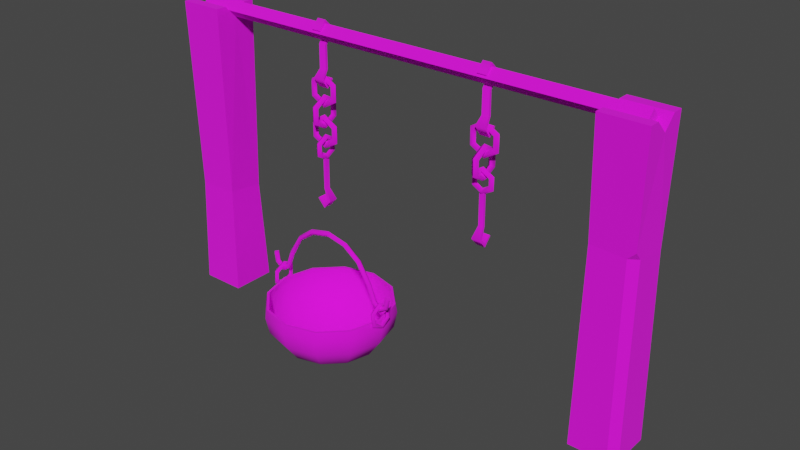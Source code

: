 # Source: prop-cooking-spit.blend  (saved by Blender 2.93.21; exported with 4.5.12 LTS)
import bpy
from mathutils import Matrix  # noqa: F401  (used for matrix-valued properties, if any)

bpy.ops.wm.read_factory_settings(use_empty=True)
scene = bpy.context.scene
scene.name = 'Scene'

# ---- collections
col_collection = bpy.data.collections.new('Collection'); scene.collection.children.link(col_collection)

# ---- images (referenced by path relative to the original .blend; pixels are not part of the script)
import os
ASSET_DIR = os.environ.get("B2B_ASSET_DIR", "")  # directory of the original .blend (textures are referenced by path, not embedded)
HERE = os.path.dirname(os.path.abspath(__file__))  # packed textures are extracted next to this script under _unpacked/

def load_image(name, relpath, width, height, colorspace="sRGB"):
    """Load a texture the original file referenced (path relative to the .blend, or extracted next to this script)."""
    p = next((c for c in (os.path.join(HERE, relpath), os.path.join(ASSET_DIR, relpath)) if relpath and os.path.exists(c)), "")
    if p:
        img = bpy.data.images.load(p, check_existing=True)
        img.name = name
    else:  # same state as the original file: an image datablock whose file is absent (Cycles renders it pink)
        img = bpy.data.images.new(name, width, height)
        img.source = "FILE"
        img.filepath = "//" + (relpath or name)
    img.colorspace_settings.name = colorspace
    return img
img_wood_old_png = load_image('wood-old.png', 'wood-old.png', 1024, 1024, 'sRGB')
img_metal_png = load_image('metal.png', 'metal.png', 1024, 1024, 'sRGB')

# ---- materials (node trees are filled in below, after node groups)
mat_wood = bpy.data.materials.new('wood')
mat_wood.alpha_threshold = 0.0
mat_wood.use_backface_culling = True
mat_wood.line_color = (0.0, 0.0, 0.0, 1.0)
mat_metal = bpy.data.materials.new('metal')
mat_metal.use_backface_culling = True

# ---- material node trees
mat_wood.use_nodes = True; mat_wood.node_tree.nodes.clear()
_N = mat_wood.node_tree.nodes; _L = mat_wood.node_tree.links
n0 = _N.new('ShaderNodeOutputMaterial'); n0.name = 'Material Output'; n0.location = (300, 300)
n1 = _N.new('ShaderNodeBsdfPrincipled'); n1.name = 'Principled BSDF'; n1.location = (10, 300)
n1.distribution = 'GGX'
n1.subsurface_method = 'BURLEY'
n1.inputs[2].default_value = 1.0
n1.inputs[3].default_value = 1.45
n1.inputs[27].default_value = (0.0, 0.0, 0.0, 1.0)
n1.inputs[28].default_value = 1.0
n2 = _N.new('ShaderNodeTexImage'); n2.name = 'Image Texture'; n2.location = (-280, 280)
n2.image = img_wood_old_png
_L.new(n1.outputs[0], n0.inputs[0])
_L.new(n2.outputs[0], n1.inputs[0])
n0.is_active_output = True
mat_metal.use_nodes = True; mat_metal.node_tree.nodes.clear()
_N = mat_metal.node_tree.nodes; _L = mat_metal.node_tree.links
n0 = _N.new('ShaderNodeBsdfPrincipled'); n0.name = 'Principled BSDF'; n0.location = (10, 300)
n0.distribution = 'GGX'
n0.subsurface_method = 'BURLEY'
n0.inputs[2].default_value = 1.0
n0.inputs[3].default_value = 1.45
n0.inputs[27].default_value = (0.0, 0.0, 0.0, 1.0)
n0.inputs[28].default_value = 1.0
n1 = _N.new('ShaderNodeOutputMaterial'); n1.name = 'Material Output'; n1.location = (300, 300)
n2 = _N.new('ShaderNodeTexImage'); n2.name = 'Image Texture'; n2.location = (-280, 280)
n2.image = img_metal_png
_L.new(n0.outputs[0], n1.inputs[0])
_L.new(n2.outputs[0], n0.inputs[0])
n1.is_active_output = True

# ---- world
world_world = bpy.data.worlds.new('World'); scene.world = world_world
world_world.use_nodes = True; world_world.node_tree.nodes.clear()
_N = world_world.node_tree.nodes; _L = world_world.node_tree.links
n0 = _N.new('ShaderNodeOutputWorld'); n0.name = 'World Output'; n0.location = (300, 300)
n1 = _N.new('ShaderNodeBackground'); n1.name = 'Background'; n1.location = (10, 300)
n1.inputs[0].default_value = (0.05088, 0.05088, 0.05088, 1.0)
_L.new(n1.outputs[0], n0.inputs[0])
n0.is_active_output = True
world_world.color = (0.05088, 0.05088, 0.05088)
world_world.use_sun_shadow = False
world_world.sun_shadow_jitter_overblur = 0.0

# ---- meshes
me_prop_cooking_spit = bpy.data.meshes.new('prop-cooking-spit')
me_prop_cooking_spit.from_pydata([(1.1, 0.1, 1.333), (1.101, 0.07082, 0.823), (1.1, -0.1, 1.333), (0.9, 0.1, 1.333), (-0.9216, 0.08943, 0.4645), (0.9, -0.1, 1.333), (0.8992, -0.07082, 0.8386), (0.9112, 0.08692, 0.8222), (-0.9, 0.1, 1.333), (1.1, 0.05345, 1.333), (1.1, -0.05345, 1.333), (1.1, 0.0, 1.28), (0.9, -0.05345, 1.333), (0.9, 0.05345, 1.333), (0.9, 0.0, 1.28), (-0.9, -0.1, 1.333), (-0.913, -0.08085, 0.4885), (-1.1, -0.1, 1.333), (-1.085, -0.08943, 0.4891), (-1.094, 0.08085, 0.4651), (-0.9, 0.05345, 1.333), (-0.9, -0.05345, 1.333), (-0.9, 0.0, 1.28), (-1.1, -0.05345, 1.333), (-1.1, 0.0, 1.28), (-1.054, 0.0, 1.28), (-1.054, -0.03536, 1.315), (-1.054, 0.03536, 1.315), (-1.054, 0.0, 1.351), (1.054, 0.0, 1.28), (1.054, -0.03536, 1.315), (1.054, 0.03536, 1.315), (1.054, 0.0, 1.351), (1.1, 0.1, 0.0), (-0.9, 0.1, 0.0), (0.9, -0.1, 0.0), (0.9, 0.1, 0.0), (-0.9, -0.1, 0.0), (-1.1, -0.1, 0.0), (-1.1, 0.1, 0.0), (0.4, 2.31e-09, 0.9606), (0.4495, 0.0, 0.932), (0.4495, -3.725e-09, 0.8749), (0.4, -6.308e-09, 0.8463), (0.3505, -7.451e-09, 0.8749), (0.3505, -7.451e-09, 0.932), (0.4, -1.617e-10, 0.9332), (0.4258, 0.0, 0.9183), (0.4258, -1.863e-09, 0.8886), (0.4, -4.958e-09, 0.8737), (0.3742, -7.451e-09, 0.8886), (0.3742, -3.725e-09, 0.9183), (0.4, -0.01398, 0.948), (0.4386, -0.01398, 0.9257), (0.4386, -0.01398, 0.8812), (0.4, -0.01398, 0.8589), (0.3614, -0.01398, 0.8812), (0.3614, -0.01398, 0.9257), (0.4, 0.01398, 0.948), (0.4386, 0.01398, 0.9257), (0.4386, 0.01398, 0.8812), (0.4, 0.01398, 0.8589), (0.3614, 0.01398, 0.8812), (0.3614, 0.01398, 0.9257), (0.3892, 0.005795, 0.8638), (0.4108, 0.005795, 0.8638), (0.38, -0.0213, 0.6687), (0.42, -0.0213, 0.6687), (0.38, 0.0004065, 0.6444), (0.42, 0.0004065, 0.6444), (0.38, 0.0281, 0.6722), (0.42, 0.0281, 0.6722), (0.3892, -0.005597, 0.8638), (0.4108, -0.005597, 0.8638), (0.38, -0.03437, 0.669), (0.42, -0.03437, 0.669), (0.38, 0.0003622, 0.6298), (0.42, 0.0003622, 0.6298), (0.38, 0.03348, 0.6671), (0.42, 0.03348, 0.6671), (0.4108, 0.005795, 0.7157), (0.3892, 0.005795, 0.7157), (0.4108, -0.004703, 0.7156), (0.3892, -0.004703, 0.7156), (0.416, -0.001519, 1.16), (0.38, 0.03799, 1.316), (0.42, 0.03799, 1.316), (0.38, -0.0001445, 1.351), (0.42, -0.0001445, 1.351), (0.38, -0.02889, 1.322), (0.42, -0.02889, 1.322), (0.384, 0.009872, 1.16), (0.38, 0.05104, 1.316), (0.42, 0.05104, 1.316), (0.38, -0.0001002, 1.366), (0.42, -0.0001002, 1.366), (0.38, -0.03426, 1.328), (0.42, -0.03426, 1.328), (0.416, -0.001519, 1.261), (0.384, -0.001519, 1.261), (0.416, 0.008978, 1.261), (0.384, 0.008978, 1.261), (0.3775, -0.01808, 1.125), (0.4225, -0.01808, 1.125), (0.3775, 0.0006745, 1.096), (0.4225, 0.0006745, 1.096), (0.3775, 0.02542, 1.12), (0.4225, 0.02542, 1.12), (0.3775, -0.03115, 1.125), (0.4225, -0.03115, 1.125), (0.3775, 0.0006301, 1.081), (0.4225, 0.0006301, 1.081), (0.3775, 0.03079, 1.115), (0.4225, 0.03079, 1.115), (0.416, 0.009872, 1.16), (0.384, -0.001519, 1.16), (0.4, -6.92e-09, 1.052), (0.4, -0.06495, 1.014), (0.4, -0.06495, 0.9393), (0.4, -3.635e-10, 0.9018), (0.4, 0.06495, 0.9393), (0.4, 0.06495, 1.014), (0.4, -5.917e-09, 1.021), (0.4, -0.03873, 0.9991), (0.4, -0.03873, 0.9544), (0.4, -2.008e-09, 0.932), (0.4, 0.03873, 0.9544), (0.4, 0.03873, 0.9991), (0.3844, -7.451e-09, 1.037), (0.3844, -0.05235, 1.007), (0.3844, -0.05235, 0.9465), (0.3844, -1.863e-09, 0.9163), (0.3844, 0.05235, 0.9465), (0.3844, 0.05235, 1.007), (0.4156, -5.588e-09, 1.037), (0.4156, -0.05235, 1.007), (0.4156, -0.05235, 0.9465), (0.4156, 0.0, 0.9163), (0.4156, 0.05235, 0.9465), (0.4156, 0.05235, 1.007), (0.4, 4.381e-09, 1.143), (0.465, 0.0, 1.106), (0.465, -7.451e-09, 1.031), (0.4, -7.279e-09, 0.9933), (0.335, -7.451e-09, 1.031), (0.335, -7.451e-09, 1.106), (0.4, 1.242e-09, 1.113), (0.4387, 3.725e-09, 1.091), (0.4387, 0.0, 1.046), (0.4, -5.71e-09, 1.024), (0.3613, -7.451e-09, 1.046), (0.3613, -3.725e-09, 1.091), (0.4, -0.01565, 1.129), (0.4524, -0.01565, 1.099), (0.4524, -0.01565, 1.038), (0.4, -0.01565, 1.008), (0.3476, -0.01565, 1.038), (0.3476, -0.01565, 1.099), (0.4, 0.01565, 1.129), (0.4524, 0.01565, 1.099), (0.4524, 0.01565, 1.038), (0.4, 0.01565, 1.008), (0.3476, 0.01565, 1.038), (0.3476, 0.01565, 1.099), (-0.3996, 0.000362, 0.8781), (-0.3996, 0.04989, 0.8495), (-0.3996, 0.04989, 0.7923), (-0.3996, 0.000362, 0.7637), (-0.3996, -0.04917, 0.7923), (-0.3996, -0.04917, 0.8495), (-0.3996, 0.000362, 0.8507), (-0.3996, 0.02617, 0.8358), (-0.3996, 0.02617, 0.806), (-0.3996, 0.000362, 0.7911), (-0.3996, -0.02544, 0.806), (-0.3996, -0.02544, 0.8358), (-0.3857, 0.000362, 0.8655), (-0.3857, 0.03897, 0.8432), (-0.3857, 0.03897, 0.7986), (-0.3857, 0.000362, 0.7763), (-0.3857, -0.03825, 0.7986), (-0.3857, -0.03825, 0.8432), (-0.4136, 0.000362, 0.8655), (-0.4136, 0.03897, 0.8432), (-0.4136, 0.03897, 0.7986), (-0.4136, 0.000362, 0.7763), (-0.4136, -0.03825, 0.7986), (-0.4136, -0.03825, 0.8432), (-0.4054, -0.01043, 0.7813), (-0.4054, 0.01116, 0.7813), (-0.3783, -0.01964, 0.5861), (-0.3783, 0.02036, 0.5861), (-0.4, -0.01964, 0.5619), (-0.4, 0.02036, 0.5619), (-0.4277, -0.01964, 0.5897), (-0.4277, 0.02036, 0.5897), (-0.394, -0.01043, 0.7813), (-0.394, 0.01116, 0.7813), (-0.3653, -0.01964, 0.5864), (-0.3653, 0.02036, 0.5864), (-0.4, -0.01964, 0.5473), (-0.4, 0.02036, 0.5473), (-0.4331, -0.01964, 0.5846), (-0.4331, 0.02036, 0.5846), (-0.4054, 0.01116, 0.6331), (-0.4054, -0.01043, 0.6331), (-0.3949, 0.01116, 0.6331), (-0.3949, -0.01043, 0.6331), (-0.384, -0.001519, 1.16), (-0.42, 0.03799, 1.316), (-0.38, 0.03799, 1.316), (-0.42, -0.0001445, 1.351), (-0.38, -0.0001445, 1.351), (-0.42, -0.02889, 1.322), (-0.38, -0.02889, 1.322), (-0.416, 0.009872, 1.16), (-0.42, 0.05104, 1.316), (-0.38, 0.05104, 1.316), (-0.42, -0.0001002, 1.366), (-0.38, -0.0001002, 1.366), (-0.42, -0.03426, 1.328), (-0.38, -0.03426, 1.328), (-0.384, -0.001519, 1.261), (-0.416, -0.001519, 1.261), (-0.384, 0.008978, 1.261), (-0.416, 0.008978, 1.261), (-0.4225, -0.01808, 1.125), (-0.3775, -0.01808, 1.125), (-0.4225, 0.0006745, 1.096), (-0.3775, 0.0006745, 1.096), (-0.4225, 0.02542, 1.12), (-0.3775, 0.02542, 1.12), (-0.4225, -0.03115, 1.125), (-0.3775, -0.03115, 1.125), (-0.4225, 0.0006301, 1.081), (-0.3775, 0.0006301, 1.081), (-0.4225, 0.03079, 1.115), (-0.3775, 0.03079, 1.115), (-0.384, 0.009872, 1.16), (-0.416, -0.001519, 1.16), (-0.4, -6.92e-09, 1.052), (-0.4, -0.06495, 1.014), (-0.4, -0.06495, 0.9393), (-0.4, -3.635e-10, 0.9018), (-0.4, 0.06495, 0.9393), (-0.4, 0.06495, 1.014), (-0.4, -5.917e-09, 1.021), (-0.4, -0.03873, 0.9991), (-0.4, -0.03873, 0.9544), (-0.4, -2.008e-09, 0.932), (-0.4, 0.03873, 0.9544), (-0.4, 0.03873, 0.9991), (-0.4156, -7.451e-09, 1.037), (-0.4156, -0.05235, 1.007), (-0.4156, -0.05235, 0.9465), (-0.4156, -1.863e-09, 0.9163), (-0.4156, 0.05235, 0.9465), (-0.4156, 0.05235, 1.007), (-0.3844, -5.588e-09, 1.037), (-0.3844, -0.05235, 1.007), (-0.3844, -0.05235, 0.9465), (-0.3844, 0.0, 0.9163), (-0.3844, 0.05235, 0.9465), (-0.3844, 0.05235, 1.007), (-0.4, 4.381e-09, 1.143), (-0.335, 0.0, 1.106), (-0.335, -7.451e-09, 1.031), (-0.4, -7.279e-09, 0.9933), (-0.465, -7.451e-09, 1.031), (-0.465, -7.451e-09, 1.106), (-0.4, 1.242e-09, 1.113), (-0.3613, 3.725e-09, 1.091), (-0.3613, 0.0, 1.046), (-0.4, -5.71e-09, 1.024), (-0.4387, -7.451e-09, 1.046), (-0.4387, -3.725e-09, 1.091), (-0.4, -0.01565, 1.129), (-0.3476, -0.01565, 1.099), (-0.3476, -0.01565, 1.038), (-0.4, -0.01565, 1.008), (-0.4524, -0.01565, 1.038), (-0.4524, -0.01565, 1.099), (-0.4, 0.01565, 1.129), (-0.3476, 0.01565, 1.099), (-0.3476, 0.01565, 1.038), (-0.4, 0.01565, 1.008), (-0.4524, 0.01565, 1.038), (-0.4524, 0.01565, 1.099), (-0.4, 4.381e-09, 0.9644), (-0.335, 0.0, 0.9269), (-0.335, -7.451e-09, 0.8519), (-0.4, -7.279e-09, 0.8144), (-0.465, -7.451e-09, 0.8519), (-0.465, -7.451e-09, 0.9269), (-0.4, 1.242e-09, 0.9341), (-0.3613, 3.725e-09, 0.9117), (-0.3613, 0.0, 0.867), (-0.4, -5.71e-09, 0.8447), (-0.4387, -7.451e-09, 0.867), (-0.4387, -3.725e-09, 0.9117), (-0.4, -0.01565, 0.9498), (-0.3476, -0.01565, 0.9196), (-0.3476, -0.01565, 0.8591), (-0.4, -0.01565, 0.8289), (-0.4524, -0.01565, 0.8591), (-0.4524, -0.01565, 0.9196), (-0.4, 0.01565, 0.9498), (-0.3476, 0.01565, 0.9196), (-0.3476, 0.01565, 0.8591), (-0.4, 0.01565, 0.8289), (-0.4524, 0.01565, 0.8591), (-0.4524, 0.01565, 0.9196), (1.056, -0.08412, 0.8393), (1.091, -0.05399, 0.836), (1.09, -0.08416, 0.8722), (1.1, -0.06693, 0.0), (1.067, -0.1, -2.91e-11), (-1.067, 0.1, 1.333), (-1.1, 0.09928, 1.301), (-1.067, 0.05345, 1.333), (-1.1, 0.02061, 1.301)], [], [(14, 13, 3), (312, 6, 35, 316), (5, 12, 14), (0, 3, 13, 9), (7, 3, 0, 1), (10, 12, 5, 2), (0, 9, 11), (14, 11, 9, 13), (12, 10, 11, 14), (11, 10, 2), (1, 0, 11), (7, 14, 3), (6, 5, 14), (1, 11, 314, 313), (1, 313, 315, 33), (7, 6, 14), (19, 24, 320, 318), (16, 15, 17, 18), (17, 23, 24), (317, 318, 320, 319), (8, 317, 319, 20), (21, 23, 17, 15), (8, 20, 22), (23, 21, 22, 24), (22, 21, 15), (4, 8, 22), (24, 22, 20, 319, 320), (18, 17, 24), (22, 15, 16), (4, 22, 16), (19, 18, 24), (25, 26, 28, 27), (27, 28, 32, 31), (31, 32, 30, 29), (29, 30, 26, 25), (27, 31, 29, 25), (32, 28, 26, 30), (4, 16, 37, 34), (16, 18, 38, 37), (19, 4, 34, 39), (18, 19, 39, 38), (312, 314, 2, 5, 6), (6, 7, 36, 35), (7, 1, 33, 36), (58, 63, 45, 40), (63, 62, 44, 45), (62, 61, 43, 44), (61, 60, 42, 43), (60, 59, 41, 42), (59, 58, 40, 41), (53, 54, 42, 41), (54, 55, 43, 42), (55, 56, 44, 43), (56, 57, 45, 44), (57, 52, 40, 45), (52, 53, 41, 40), (52, 57, 51, 46), (57, 56, 50, 51), (56, 55, 49, 50), (55, 54, 48, 49), (54, 53, 47, 48), (53, 52, 46, 47), (59, 60, 48, 47), (60, 61, 49, 48), (61, 62, 50, 49), (62, 63, 51, 50), (63, 58, 46, 51), (58, 59, 47, 46), (81, 80, 67, 66), (66, 67, 69, 68), (68, 69, 71, 70), (83, 74, 75, 82), (74, 76, 77, 75), (76, 78, 79, 77), (65, 73, 82, 80), (70, 78, 76, 68), (71, 79, 78, 70), (67, 75, 77, 69), (81, 83, 72, 64), (69, 77, 79, 71), (68, 76, 74, 66), (80, 82, 75, 67), (66, 74, 83, 81), (72, 83, 82, 73), (64, 65, 80, 81), (99, 98, 86, 85), (85, 86, 88, 87), (87, 88, 90, 89), (101, 92, 93, 100), (92, 94, 95, 93), (94, 96, 97, 95), (84, 114, 100, 98), (89, 96, 94, 87), (90, 97, 96, 89), (86, 93, 95, 88), (99, 101, 91, 115), (88, 95, 97, 90), (87, 94, 92, 85), (98, 100, 93, 86), (85, 92, 101, 99), (91, 101, 100, 114), (115, 84, 98, 99), (91, 114, 103, 102), (102, 103, 105, 104), (104, 105, 107, 106), (115, 108, 109, 84), (108, 110, 111, 109), (110, 112, 113, 111), (106, 112, 110, 104), (107, 113, 112, 106), (103, 109, 111, 105), (105, 111, 113, 107), (104, 110, 108, 102), (114, 84, 109, 103), (102, 108, 115, 91), (134, 139, 121, 116), (139, 138, 120, 121), (138, 137, 119, 120), (137, 136, 118, 119), (136, 135, 117, 118), (135, 134, 116, 117), (129, 130, 118, 117), (130, 131, 119, 118), (131, 132, 120, 119), (132, 133, 121, 120), (133, 128, 116, 121), (128, 129, 117, 116), (128, 133, 127, 122), (133, 132, 126, 127), (132, 131, 125, 126), (131, 130, 124, 125), (130, 129, 123, 124), (129, 128, 122, 123), (135, 136, 124, 123), (136, 137, 125, 124), (137, 138, 126, 125), (138, 139, 127, 126), (139, 134, 122, 127), (134, 135, 123, 122), (158, 163, 145, 140), (163, 162, 144, 145), (162, 161, 143, 144), (161, 160, 142, 143), (160, 159, 141, 142), (159, 158, 140, 141), (153, 154, 142, 141), (154, 155, 143, 142), (155, 156, 144, 143), (156, 157, 145, 144), (157, 152, 140, 145), (152, 153, 141, 140), (152, 157, 151, 146), (157, 156, 150, 151), (156, 155, 149, 150), (155, 154, 148, 149), (154, 153, 147, 148), (153, 152, 146, 147), (159, 160, 148, 147), (160, 161, 149, 148), (161, 162, 150, 149), (162, 163, 151, 150), (163, 158, 146, 151), (158, 159, 147, 146), (182, 187, 169, 164), (187, 186, 168, 169), (186, 185, 167, 168), (185, 184, 166, 167), (184, 183, 165, 166), (183, 182, 164, 165), (177, 178, 166, 165), (178, 179, 167, 166), (179, 180, 168, 167), (180, 181, 169, 168), (181, 176, 164, 169), (176, 177, 165, 164), (176, 181, 175, 170), (181, 180, 174, 175), (180, 179, 173, 174), (179, 178, 172, 173), (178, 177, 171, 172), (177, 176, 170, 171), (183, 184, 172, 171), (184, 185, 173, 172), (185, 186, 174, 173), (186, 187, 175, 174), (187, 182, 170, 175), (182, 183, 171, 170), (205, 204, 191, 190), (190, 191, 193, 192), (192, 193, 195, 194), (207, 198, 199, 206), (198, 200, 201, 199), (200, 202, 203, 201), (189, 197, 206, 204), (194, 202, 200, 192), (195, 203, 202, 194), (191, 199, 201, 193), (205, 207, 196, 188), (193, 201, 203, 195), (192, 200, 198, 190), (204, 206, 199, 191), (190, 198, 207, 205), (196, 207, 206, 197), (188, 189, 204, 205), (223, 222, 210, 209), (209, 210, 212, 211), (211, 212, 214, 213), (225, 216, 217, 224), (216, 218, 219, 217), (218, 220, 221, 219), (208, 238, 224, 222), (213, 220, 218, 211), (214, 221, 220, 213), (210, 217, 219, 212), (223, 225, 215, 239), (212, 219, 221, 214), (211, 218, 216, 209), (222, 224, 217, 210), (209, 216, 225, 223), (215, 225, 224, 238), (239, 208, 222, 223), (215, 238, 227, 226), (226, 227, 229, 228), (228, 229, 231, 230), (239, 232, 233, 208), (232, 234, 235, 233), (234, 236, 237, 235), (230, 236, 234, 228), (231, 237, 236, 230), (227, 233, 235, 229), (229, 235, 237, 231), (228, 234, 232, 226), (238, 208, 233, 227), (226, 232, 239, 215), (258, 263, 245, 240), (263, 262, 244, 245), (262, 261, 243, 244), (261, 260, 242, 243), (260, 259, 241, 242), (259, 258, 240, 241), (253, 254, 242, 241), (254, 255, 243, 242), (255, 256, 244, 243), (256, 257, 245, 244), (257, 252, 240, 245), (252, 253, 241, 240), (252, 257, 251, 246), (257, 256, 250, 251), (256, 255, 249, 250), (255, 254, 248, 249), (254, 253, 247, 248), (253, 252, 246, 247), (259, 260, 248, 247), (260, 261, 249, 248), (261, 262, 250, 249), (262, 263, 251, 250), (263, 258, 246, 251), (258, 259, 247, 246), (282, 287, 269, 264), (287, 286, 268, 269), (286, 285, 267, 268), (285, 284, 266, 267), (284, 283, 265, 266), (283, 282, 264, 265), (277, 278, 266, 265), (278, 279, 267, 266), (279, 280, 268, 267), (280, 281, 269, 268), (281, 276, 264, 269), (276, 277, 265, 264), (276, 281, 275, 270), (281, 280, 274, 275), (280, 279, 273, 274), (279, 278, 272, 273), (278, 277, 271, 272), (277, 276, 270, 271), (283, 284, 272, 271), (284, 285, 273, 272), (285, 286, 274, 273), (286, 287, 275, 274), (287, 282, 270, 275), (282, 283, 271, 270), (306, 311, 293, 288), (311, 310, 292, 293), (310, 309, 291, 292), (309, 308, 290, 291), (308, 307, 289, 290), (307, 306, 288, 289), (301, 302, 290, 289), (302, 303, 291, 290), (303, 304, 292, 291), (304, 305, 293, 292), (305, 300, 288, 293), (300, 301, 289, 288), (300, 305, 299, 294), (305, 304, 298, 299), (304, 303, 297, 298), (303, 302, 296, 297), (302, 301, 295, 296), (301, 300, 294, 295), (307, 308, 296, 295), (308, 309, 297, 296), (309, 310, 298, 297), (310, 311, 299, 298), (311, 306, 294, 299), (306, 307, 295, 294), (312, 313, 314), (315, 313, 312, 316), (11, 2, 314), (19, 318, 317, 8, 4)])
me_prop_cooking_spit.polygons.foreach_set('use_smooth', [0, 0, 0, 0, 0, 0, 0, 0, 0, 0, 0, 0, 0, 0, 0, 0, 0, 0, 0, 0, 0, 0, 0, 0, 0, 0, 0, 0, 0, 0, 0, 0, 0, 0, 0, 0, 0, 0, 0, 0, 0, 0, 0, 0, 1, 1, 1, 1, 1, 1, 1, 1, 1, 1, 1, 1, 1, 1, 1, 1, 1, 1, 1, 1, 1, 1, 1, 1, 1, 1, 1, 1, 1, 1, 1, 1, 1, 1, 1, 1, 1, 1, 1, 1, 1, 1, 1, 1, 1, 1, 1, 1, 1, 1, 1, 1, 1, 1, 1, 1, 1, 1, 1, 1, 1, 1, 1, 1, 1, 1, 1, 1, 1, 1, 1, 1, 1, 1, 1, 1, 1, 1, 1, 1, 1, 1, 1, 1, 1, 1, 1, 1, 1, 1, 1, 1, 1, 1, 1, 1, 1, 1, 1, 1, 1, 1, 1, 1, 1, 1, 1, 1, 1, 1, 1, 1, 1, 1, 1, 1, 1, 1, 1, 1, 1, 1, 1, 1, 1, 1, 1, 1, 1, 1, 1, 1, 1, 1, 1, 1, 1, 1, 1, 1, 1, 1, 1, 1, 1, 1, 1, 1, 1, 1, 1, 1, 1, 1, 1, 1, 1, 1, 1, 1, 1, 1, 1, 1, 1, 1, 1, 1, 1, 1, 1, 1, 1, 1, 1, 1, 1, 1, 1, 1, 1, 1, 1, 1, 1, 1, 1, 1, 1, 1, 1, 1, 1, 1, 1, 1, 1, 1, 1, 1, 1, 1, 1, 1, 1, 1, 1, 1, 1, 1, 1, 1, 1, 1, 1, 1, 1, 1, 1, 1, 1, 1, 1, 1, 1, 1, 1, 1, 1, 1, 1, 1, 1, 1, 1, 1, 1, 1, 1, 1, 1, 1, 1, 1, 1, 1, 1, 1, 1, 1, 1, 1, 1, 1, 1, 1, 1, 1, 1, 1, 1, 1, 0, 0, 0, 0])
me_prop_cooking_spit.polygons.foreach_set('material_index', [0, 0, 0, 0, 0, 0, 0, 0, 0, 0, 0, 0, 0, 0, 0, 0, 0, 0, 0, 0, 0, 0, 0, 0, 0, 0, 0, 0, 0, 0, 0, 1, 1, 1, 1, 1, 1, 0, 0, 0, 0, 0, 0, 0, 1, 1, 1, 1, 1, 1, 1, 1, 1, 1, 1, 1, 1, 1, 1, 1, 1, 1, 1, 1, 1, 1, 1, 1, 1, 1, 1, 1, 1, 1, 1, 1, 1, 1, 1, 1, 1, 1, 1, 1, 1, 1, 1, 1, 1, 1, 1, 1, 1, 1, 1, 1, 1, 1, 1, 1, 1, 1, 1, 1, 1, 1, 1, 1, 1, 1, 1, 1, 1, 1, 1, 1, 1, 1, 1, 1, 1, 1, 1, 1, 1, 1, 1, 1, 1, 1, 1, 1, 1, 1, 1, 1, 1, 1, 1, 1, 1, 1, 1, 1, 1, 1, 1, 1, 1, 1, 1, 1, 1, 1, 1, 1, 1, 1, 1, 1, 1, 1, 1, 1, 1, 1, 1, 1, 1, 1, 1, 1, 1, 1, 1, 1, 1, 1, 1, 1, 1, 1, 1, 1, 1, 1, 1, 1, 1, 1, 1, 1, 1, 1, 1, 1, 1, 1, 1, 1, 1, 1, 1, 1, 1, 1, 1, 1, 1, 1, 1, 1, 1, 1, 1, 1, 1, 1, 1, 1, 1, 1, 1, 1, 1, 1, 1, 1, 1, 1, 1, 1, 1, 1, 1, 1, 1, 1, 1, 1, 1, 1, 1, 1, 1, 1, 1, 1, 1, 1, 1, 1, 1, 1, 1, 1, 1, 1, 1, 1, 1, 1, 1, 1, 1, 1, 1, 1, 1, 1, 1, 1, 1, 1, 1, 1, 1, 1, 1, 1, 1, 1, 1, 1, 1, 1, 1, 1, 1, 1, 1, 1, 1, 1, 1, 1, 1, 1, 1, 1, 1, 1, 1, 1, 1, 1, 0, 0, 0, 0])
_k = set([(40, 41), (40, 45), (41, 42), (42, 43), (43, 44), (44, 45), (46, 47), (46, 51), (47, 48), (48, 49), (49, 50), (50, 51), (64, 81), (65, 80), (66, 68), (66, 81), (67, 69), (67, 80), (68, 70), (69, 71), (70, 71), (70, 78), (71, 79), (72, 83), (73, 82), (74, 76), (74, 83), (75, 77), (75, 82), (76, 78), (77, 79), (78, 79), (84, 98), (84, 109), (85, 87), (85, 99), (86, 88), (86, 98), (87, 89), (88, 90), (89, 90), (89, 96), (90, 97), (91, 101), (91, 102), (92, 94), (92, 101), (93, 95), (93, 100), (94, 96), (95, 97), (96, 97), (99, 115), (100, 114), (102, 104), (103, 105), (103, 114), (104, 106), (105, 107), (106, 107), (106, 112), (107, 113), (108, 110), (108, 115), (109, 111), (110, 112), (111, 113), (112, 113), (116, 117), (116, 121), (117, 118), (118, 119), (119, 120), (120, 121), (122, 123), (122, 127), (123, 124), (124, 125), (125, 126), (126, 127), (140, 141), (140, 145), (141, 142), (142, 143), (143, 144), (144, 145), (146, 147), (146, 151), (147, 148), (148, 149), (149, 150), (150, 151), (164, 165), (164, 169), (165, 166), (166, 167), (167, 168), (168, 169), (170, 171), (170, 175), (171, 172), (172, 173), (173, 174), (174, 175), (188, 205), (189, 204), (190, 192), (190, 205), (191, 193), (191, 204), (192, 194), (193, 195), (194, 195), (194, 202), (195, 203), (196, 207), (197, 206), (198, 200), (198, 207), (199, 201), (199, 206), (200, 202), (201, 203), (202, 203), (208, 222), (208, 233), (209, 211), (209, 223), (210, 212), (210, 222), (211, 213), (212, 214), (213, 214), (213, 220), (214, 221), (215, 225), (215, 226), (216, 218), (216, 225), (217, 219), (217, 224), (218, 220), (219, 221), (220, 221), (223, 239), (224, 238), (226, 228), (227, 229), (227, 238), (228, 230), (229, 231), (230, 231), (230, 236), (231, 237), (232, 234), (232, 239), (233, 235), (234, 236), (235, 237), (236, 237), (240, 241), (240, 245), (241, 242), (242, 243), (243, 244), (244, 245), (246, 247), (246, 251), (247, 248), (248, 249), (249, 250), (250, 251), (264, 265), (264, 269), (265, 266), (266, 267), (267, 268), (268, 269), (270, 271), (270, 275), (271, 272), (272, 273), (273, 274), (274, 275), (288, 289), (288, 293), (289, 290), (290, 291), (291, 292), (292, 293), (294, 295), (294, 299), (295, 296), (296, 297), (297, 298), (298, 299)])
me_prop_cooking_spit.attributes.new('sharp_edge', 'BOOLEAN', 'EDGE').data.foreach_set('value', [ (min(e.vertices), max(e.vertices)) in _k for e in me_prop_cooking_spit.edges])
_uv = me_prop_cooking_spit.uv_layers.new(name='UVMap')
_uv.uv.foreach_set('vector', [0.7503, 0.466, 0.7706, 0.4457, 0.7883, 0.4457, 0.3122, 0.7646, 0.2525, 0.7644, 0.2537, 0.4457, 0.3171, 0.4458, 0.7123, 0.4457, 0.73, 0.4457, 0.7503, 0.466, 0.3289, 1.031, 0.4049, 1.031, 0.4049, 1.049, 0.3289, 1.049, 0.2471, 0.7581, 0.252, 0.9523, 0.1761, 0.9526, 0.1748, 0.7584, 0.4054, 1.031, 0.4813, 1.031, 0.4813, 1.049, 0.4054, 1.049, 0.6359, 0.4458, 0.6536, 0.4457, 0.6739, 0.466, 0.2508, 0.9817, 0.1748, 0.9817, 0.1748, 0.953, 0.2508, 0.953, 0.2508, 1.01, 0.1748, 1.01, 0.1748, 0.9817, 0.2508, 0.9817, 0.6739, 0.466, 0.6942, 0.4457, 0.7118, 0.4457, 0.6471, 0.6396, 0.6359, 0.4458, 0.6739, 0.466, 0.7835, 0.6399, 0.7503, 0.466, 0.7883, 0.4457, 0.7234, 0.6336, 0.7123, 0.4457, 0.7503, 0.466, 0.6471, 0.6396, 0.6739, 0.466, 0.7061, 0.6209, 0.6946, 0.6346, 0.6471, 0.6396, 0.6946, 0.6346, 0.6993, 0.9521, 0.6359, 0.9521, 0.7835, 0.6399, 0.7234, 0.6336, 0.7503, 0.466, 0.6279, 0.7755, 0.5974, 0.466, 0.6052, 0.4582, 0.6351, 0.4582, 0.4112, 0.7666, 0.4066, 0.4457, 0.4825, 0.4458, 0.4766, 0.7664, 0.5595, 0.4457, 0.5771, 0.4457, 0.5974, 0.466, 0.6354, 0.4458, 0.6351, 0.4582, 0.6052, 0.4582, 0.6177, 0.4457, 0.2525, 1.031, 0.316, 1.031, 0.316, 1.049, 0.2525, 1.049, 0.8064, 0.4457, 0.8064, 0.5216, 0.7887, 0.5216, 0.7887, 0.4457, 0.4061, 0.9524, 0.3884, 0.9523, 0.3682, 0.932, 0.2508, 1.068, 0.1748, 1.068, 0.1748, 1.04, 0.2508, 1.04, 0.3682, 0.932, 0.3478, 0.9523, 0.3302, 0.9523, 0.4024, 0.6223, 0.4061, 0.9524, 0.3682, 0.932, 0.2508, 1.04, 0.1748, 1.04, 0.1748, 1.011, 0.2383, 1.011, 0.2508, 1.029, 0.5632, 0.7663, 0.5595, 0.4457, 0.5974, 0.466, 0.3682, 0.932, 0.3302, 0.9523, 0.3377, 0.6314, 0.4024, 0.6223, 0.3682, 0.932, 0.3377, 0.6314, 0.6279, 0.7755, 0.5632, 0.7663, 0.5974, 0.466, 0.3142, 0.6841, 0.3142, 0.7171, 0.2812, 0.7171, 0.2812, 0.6841, 1.239, 0.5488, 1.239, 0.5818, -0.151, 0.5818, -0.151, 0.5488, 0.2474, 0.6841, 0.2804, 0.6841, 0.2804, 0.7171, 0.2474, 0.7171, 1.239, 0.5826, 1.239, 0.6156, -0.151, 0.6156, -0.151, 0.5826, 1.239, 0.6494, -0.151, 0.6494, -0.151, 0.6164, 1.239, 0.6164, 1.239, 0.6832, -0.151, 0.6833, -0.151, 0.6503, 1.239, 0.6503, 0.4024, 0.6223, 0.3377, 0.6314, 0.3302, 0.4458, 0.4061, 0.4457, 0.4112, 0.7666, 0.4766, 0.7664, 0.4825, 0.9522, 0.4066, 0.9523, 0.5569, 0.6225, 0.4915, 0.6222, 0.483, 0.4458, 0.559, 0.4457, 0.5632, 0.7663, 0.6279, 0.7755, 0.6354, 0.9521, 0.5594, 0.9522, 0.3122, 0.7646, 0.325, 0.7771, 0.3297, 0.9523, 0.2537, 0.9526, 0.2525, 0.7644, 0.7234, 0.6336, 0.7835, 0.6399, 0.7883, 0.9521, 0.7123, 0.9521, 0.2471, 0.7581, 0.1748, 0.7584, 0.1761, 0.4457, 0.252, 0.4459, 0.5432, 0.8142, 0.5639, 0.8271, 0.5638, 0.8386, 0.5331, 0.8203, 0.5639, 0.8271, 0.5844, 0.8148, 0.5948, 0.8208, 0.5638, 0.8386, 0.5844, 0.8148, 0.5848, 0.791, 0.5948, 0.7849, 0.5948, 0.8208, 0.5848, 0.791, 0.5644, 0.7786, 0.5641, 0.767, 0.5948, 0.7849, 0.5644, 0.7786, 0.5435, 0.79, 0.5333, 0.7844, 0.5641, 0.767, 0.5435, 0.79, 0.5432, 0.8142, 0.5331, 0.8203, 0.5333, 0.7844, 0.6261, 0.8271, 0.6466, 0.8148, 0.6569, 0.8208, 0.626, 0.8386, 0.6466, 0.8148, 0.6469, 0.791, 0.6569, 0.7849, 0.6569, 0.8208, 0.6469, 0.791, 0.6265, 0.7786, 0.6263, 0.767, 0.6569, 0.7849, 0.6265, 0.7786, 0.6057, 0.79, 0.5954, 0.7844, 0.6263, 0.767, 0.6057, 0.79, 0.6053, 0.8142, 0.5952, 0.8203, 0.5954, 0.7844, 0.6053, 0.8142, 0.6261, 0.8271, 0.626, 0.8386, 0.5952, 0.8203, 0.6053, 0.8142, 0.6057, 0.79, 0.6145, 0.7958, 0.6149, 0.809, 0.6057, 0.79, 0.6265, 0.7786, 0.6263, 0.789, 0.6145, 0.7958, 0.6265, 0.7786, 0.6469, 0.791, 0.6378, 0.7965, 0.6263, 0.789, 0.6469, 0.791, 0.6466, 0.8148, 0.6373, 0.81, 0.6378, 0.7965, 0.6466, 0.8148, 0.6261, 0.8271, 0.6257, 0.8163, 0.6373, 0.81, 0.6261, 0.8271, 0.6053, 0.8142, 0.6149, 0.809, 0.6257, 0.8163, 0.5435, 0.79, 0.5644, 0.7786, 0.5641, 0.789, 0.5524, 0.7958, 0.5644, 0.7786, 0.5848, 0.791, 0.5757, 0.7965, 0.5641, 0.789, 0.5848, 0.791, 0.5844, 0.8148, 0.5752, 0.81, 0.5757, 0.7965, 0.5844, 0.8148, 0.5639, 0.8271, 0.5636, 0.8163, 0.5752, 0.81, 0.5639, 0.8271, 0.5432, 0.8142, 0.5527, 0.809, 0.5636, 0.8163, 0.5432, 0.8142, 0.5435, 0.79, 0.5524, 0.7958, 0.5527, 0.809, 0.7292, 0.8956, 0.7178, 0.8956, 0.713, 0.867, 0.734, 0.867, 0.734, 0.867, 0.713, 0.867, 0.713, 0.8499, 0.734, 0.8499, 0.734, 0.8499, 0.713, 0.8499, 0.713, 0.8292, 0.734, 0.8292, 0.549, 0.8439, 0.5781, 0.8391, 0.5781, 0.8601, 0.549, 0.8553, 0.5781, 0.8391, 0.6057, 0.8391, 0.6057, 0.8601, 0.5781, 0.8601, 0.6057, 0.8391, 0.632, 0.8391, 0.632, 0.8601, 0.6057, 0.8601, 0.9082, 0.6456, 0.9022, 0.6464, 0.8919, 0.5691, 0.8973, 0.5683, 0.8006, 0.9282, 0.803, 0.9312, 0.7831, 0.9482, 0.7841, 0.9406, 0.713, 0.8292, 0.713, 0.8253, 0.734, 0.8253, 0.734, 0.8292, 0.8797, 0.5453, 0.8729, 0.5465, 0.8882, 0.5235, 0.8893, 0.5311, 0.7922, 0.9034, 0.7867, 0.9027, 0.7971, 0.8253, 0.803, 0.8262, 0.8893, 0.5311, 0.8882, 0.5235, 0.9082, 0.5406, 0.9057, 0.5436, 0.7841, 0.9406, 0.7831, 0.9482, 0.7678, 0.9253, 0.7746, 0.9264, 0.8973, 0.5683, 0.8919, 0.5691, 0.8729, 0.5465, 0.8797, 0.5453, 0.7746, 0.9264, 0.7678, 0.9253, 0.7867, 0.9027, 0.7922, 0.9034, 0.471, 0.8439, 0.549, 0.8439, 0.549, 0.8553, 0.471, 0.8553, 0.7292, 0.9736, 0.7178, 0.9736, 0.7178, 0.8956, 0.7292, 0.8956, 0.9413, 0.763, 0.9245, 0.763, 0.9224, 0.7274, 0.9434, 0.7274, 0.9434, 0.7274, 0.9224, 0.7274, 0.9224, 0.7, 0.9434, 0.7, 0.9434, 0.7, 0.9224, 0.7, 0.9224, 0.6787, 0.9434, 0.6787, 0.8763, 0.7758, 0.8742, 0.739, 0.8952, 0.739, 0.8931, 0.7758, 0.8742, 0.739, 0.8742, 0.7017, 0.8952, 0.7017, 0.8952, 0.739, 0.8742, 0.7017, 0.8742, 0.6748, 0.8952, 0.6748, 0.8952, 0.7017, 0.8209, 0.632, 0.8149, 0.6321, 0.8145, 0.5789, 0.8201, 0.5788, 0.755, 0.8024, 0.7578, 0.8051, 0.7395, 0.8249, 0.7396, 0.8172, 0.9224, 0.6787, 0.9224, 0.6748, 0.9434, 0.6748, 0.9434, 0.6787, 0.7988, 0.5501, 0.792, 0.5498, 0.8185, 0.5235, 0.8186, 0.5312, 0.7411, 0.7696, 0.7356, 0.7695, 0.7359, 0.7163, 0.7419, 0.7164, 0.8186, 0.5312, 0.8185, 0.5235, 0.8368, 0.5433, 0.834, 0.546, 0.7396, 0.8172, 0.7395, 0.8249, 0.713, 0.7986, 0.7198, 0.7983, 0.8201, 0.5788, 0.8145, 0.5789, 0.792, 0.5498, 0.7988, 0.5501, 0.7198, 0.7983, 0.713, 0.7986, 0.7356, 0.7695, 0.7411, 0.7696, 0.8763, 0.829, 0.8763, 0.7758, 0.8931, 0.7758, 0.8931, 0.829, 0.9414, 0.8162, 0.9245, 0.8162, 0.9245, 0.763, 0.9413, 0.763, 0.8763, 0.829, 0.8931, 0.829, 0.8965, 0.8525, 0.8729, 0.8525, 0.8729, 0.8525, 0.8965, 0.8525, 0.8965, 0.8707, 0.8729, 0.8707, 0.8729, 0.8707, 0.8965, 0.8707, 0.8965, 0.8891, 0.8729, 0.8891, 0.9414, 0.8162, 0.9448, 0.8402, 0.9211, 0.8402, 0.9245, 0.8162, 0.9448, 0.8402, 0.9448, 0.8687, 0.9211, 0.8687, 0.9211, 0.8402, 0.9448, 0.8687, 0.9448, 0.8926, 0.9211, 0.8926, 0.9211, 0.8687, 0.728, 0.6952, 0.7253, 0.6924, 0.7414, 0.6748, 0.7413, 0.6824, 0.8965, 0.8891, 0.8965, 0.893, 0.8729, 0.893, 0.8729, 0.8891, 0.8299, 0.6506, 0.8368, 0.6504, 0.8204, 0.6737, 0.8203, 0.666, 0.8203, 0.666, 0.8204, 0.6737, 0.8042, 0.656, 0.807, 0.6533, 0.7413, 0.6824, 0.7414, 0.6748, 0.7578, 0.698, 0.7509, 0.6978, 0.8149, 0.6321, 0.8209, 0.632, 0.8368, 0.6504, 0.8299, 0.6506, 0.7509, 0.6978, 0.7578, 0.698, 0.7419, 0.7164, 0.7359, 0.7163, 0.5633, 0.7042, 0.5628, 0.7366, 0.5517, 0.7434, 0.5517, 0.6979, 0.5628, 0.7366, 0.591, 0.7533, 0.5912, 0.7665, 0.5517, 0.7434, 0.591, 0.7533, 0.6202, 0.7375, 0.6319, 0.744, 0.5912, 0.7665, 0.6202, 0.7375, 0.6205, 0.7047, 0.6319, 0.6977, 0.6319, 0.744, 0.6205, 0.7047, 0.592, 0.688, 0.5916, 0.6748, 0.6319, 0.6977, 0.592, 0.688, 0.5633, 0.7042, 0.5517, 0.6979, 0.5916, 0.6748, 0.7225, 0.6437, 0.7506, 0.6604, 0.7508, 0.6737, 0.7113, 0.6505, 0.7506, 0.6604, 0.7799, 0.6447, 0.7915, 0.6512, 0.7508, 0.6737, 0.7799, 0.6447, 0.7802, 0.6118, 0.7915, 0.6048, 0.7915, 0.6512, 0.7802, 0.6118, 0.7516, 0.5952, 0.7513, 0.5819, 0.7915, 0.6048, 0.7516, 0.5952, 0.7229, 0.6113, 0.7114, 0.605, 0.7513, 0.5819, 0.7229, 0.6113, 0.7225, 0.6437, 0.7113, 0.6505, 0.7114, 0.605, 0.7229, 0.6113, 0.7516, 0.5952, 0.752, 0.6072, 0.7334, 0.6171, 0.7516, 0.5952, 0.7802, 0.6118, 0.7699, 0.6182, 0.752, 0.6072, 0.7802, 0.6118, 0.7799, 0.6447, 0.7693, 0.6389, 0.7699, 0.6182, 0.7799, 0.6447, 0.7506, 0.6604, 0.7509, 0.648, 0.7693, 0.6389, 0.7506, 0.6604, 0.7225, 0.6437, 0.7326, 0.638, 0.7509, 0.648, 0.7225, 0.6437, 0.7229, 0.6113, 0.7334, 0.6171, 0.7326, 0.638, 0.592, 0.688, 0.6205, 0.7047, 0.6103, 0.7111, 0.5924, 0.7001, 0.6205, 0.7047, 0.6202, 0.7375, 0.6097, 0.7317, 0.6103, 0.7111, 0.6202, 0.7375, 0.591, 0.7533, 0.5912, 0.7409, 0.6097, 0.7317, 0.591, 0.7533, 0.5628, 0.7366, 0.573, 0.7308, 0.5912, 0.7409, 0.5628, 0.7366, 0.5633, 0.7042, 0.5738, 0.71, 0.573, 0.7308, 0.5633, 0.7042, 0.592, 0.688, 0.5924, 0.7001, 0.5738, 0.71, 0.4827, 0.6439, 0.5103, 0.6611, 0.5105, 0.6743, 0.471, 0.6505, 0.5103, 0.6611, 0.5389, 0.6452, 0.5507, 0.6516, 0.5105, 0.6743, 0.5389, 0.6452, 0.5393, 0.6118, 0.5507, 0.6049, 0.5507, 0.6516, 0.5393, 0.6118, 0.5106, 0.5949, 0.5107, 0.5819, 0.5507, 0.6049, 0.5106, 0.5949, 0.4824, 0.6114, 0.4712, 0.6045, 0.5107, 0.5819, 0.4824, 0.6114, 0.4827, 0.6439, 0.471, 0.6505, 0.4712, 0.6045, 0.5103, 0.5682, 0.5389, 0.5523, 0.5507, 0.5587, 0.5105, 0.5814, 0.5389, 0.5523, 0.5393, 0.5189, 0.5507, 0.512, 0.5507, 0.5587, 0.5393, 0.5189, 0.5106, 0.502, 0.5107, 0.489, 0.5507, 0.512, 0.5106, 0.502, 0.4824, 0.5185, 0.4712, 0.5117, 0.5107, 0.489, 0.4824, 0.5185, 0.4827, 0.5511, 0.471, 0.5576, 0.4712, 0.5117, 0.4827, 0.5511, 0.5103, 0.5682, 0.5105, 0.5814, 0.471, 0.5576, 0.4827, 0.5511, 0.4824, 0.5185, 0.4926, 0.5243, 0.4933, 0.5451, 0.4824, 0.5185, 0.5106, 0.502, 0.511, 0.5142, 0.4926, 0.5243, 0.5106, 0.502, 0.5393, 0.5189, 0.5289, 0.5253, 0.511, 0.5142, 0.5393, 0.5189, 0.5389, 0.5523, 0.5282, 0.546, 0.5289, 0.5253, 0.5389, 0.5523, 0.5103, 0.5682, 0.5106, 0.5565, 0.5282, 0.546, 0.5103, 0.5682, 0.4827, 0.5511, 0.4933, 0.5451, 0.5106, 0.5565, 0.4824, 0.6114, 0.5106, 0.5949, 0.511, 0.607, 0.4926, 0.6172, 0.5106, 0.5949, 0.5393, 0.6118, 0.5289, 0.6182, 0.511, 0.607, 0.5393, 0.6118, 0.5389, 0.6452, 0.5282, 0.6389, 0.5289, 0.6182, 0.5389, 0.6452, 0.5103, 0.6611, 0.5106, 0.6494, 0.5282, 0.6389, 0.5103, 0.6611, 0.4827, 0.6439, 0.4933, 0.638, 0.5106, 0.6494, 0.4827, 0.6439, 0.4824, 0.6114, 0.4926, 0.6172, 0.4933, 0.638, 0.481, 0.8142, 0.5018, 0.8271, 0.5017, 0.8386, 0.471, 0.8203, 0.5018, 0.8271, 0.5223, 0.8148, 0.5327, 0.8208, 0.5017, 0.8386, 0.5223, 0.8148, 0.5227, 0.791, 0.5327, 0.7849, 0.5327, 0.8208, 0.5227, 0.791, 0.5023, 0.7786, 0.502, 0.767, 0.5327, 0.7849, 0.5023, 0.7786, 0.4814, 0.79, 0.4711, 0.7844, 0.502, 0.767, 0.4814, 0.79, 0.481, 0.8142, 0.471, 0.8203, 0.4711, 0.7844, 0.7421, 0.5699, 0.7626, 0.5577, 0.773, 0.5636, 0.742, 0.5814, 0.7626, 0.5577, 0.763, 0.5338, 0.773, 0.5277, 0.773, 0.5636, 0.763, 0.5338, 0.7426, 0.5214, 0.7423, 0.5098, 0.773, 0.5277, 0.7426, 0.5214, 0.7217, 0.5328, 0.7114, 0.5272, 0.7423, 0.5098, 0.7217, 0.5328, 0.7213, 0.557, 0.7113, 0.5631, 0.7114, 0.5272, 0.7213, 0.557, 0.7421, 0.5699, 0.742, 0.5814, 0.7113, 0.5631, 0.7213, 0.557, 0.7217, 0.5328, 0.7306, 0.5386, 0.7309, 0.5518, 0.7217, 0.5328, 0.7426, 0.5214, 0.7423, 0.5318, 0.7306, 0.5386, 0.7426, 0.5214, 0.763, 0.5338, 0.7539, 0.5393, 0.7423, 0.5318, 0.763, 0.5338, 0.7626, 0.5577, 0.7534, 0.5528, 0.7539, 0.5393, 0.7626, 0.5577, 0.7421, 0.5699, 0.7418, 0.5591, 0.7534, 0.5528, 0.7421, 0.5699, 0.7213, 0.557, 0.7309, 0.5518, 0.7418, 0.5591, 0.4814, 0.79, 0.5023, 0.7786, 0.502, 0.789, 0.4903, 0.7958, 0.5023, 0.7786, 0.5227, 0.791, 0.5135, 0.7965, 0.502, 0.789, 0.5227, 0.791, 0.5223, 0.8148, 0.5131, 0.81, 0.5135, 0.7965, 0.5223, 0.8148, 0.5018, 0.8271, 0.5015, 0.8163, 0.5131, 0.81, 0.5018, 0.8271, 0.481, 0.8142, 0.4906, 0.809, 0.5015, 0.8163, 0.481, 0.8142, 0.4814, 0.79, 0.4903, 0.7958, 0.4906, 0.809, 0.7416, 0.9033, 0.7529, 0.9033, 0.7578, 0.9319, 0.7367, 0.9319, 0.7367, 0.9319, 0.7578, 0.9319, 0.7578, 0.949, 0.7367, 0.949, 0.7367, 0.949, 0.7578, 0.949, 0.7578, 0.9697, 0.7367, 0.9697, 0.926, 0.5963, 0.9211, 0.5672, 0.9422, 0.5672, 0.9373, 0.5963, 0.9211, 0.5672, 0.9211, 0.5396, 0.9422, 0.5396, 0.9422, 0.5672, 0.9211, 0.5396, 0.9211, 0.5134, 0.9422, 0.5134, 0.9422, 0.5396, 0.8725, 0.6456, 0.8665, 0.6464, 0.8562, 0.5691, 0.8616, 0.5683, 0.6902, 0.8698, 0.6926, 0.8728, 0.6726, 0.8899, 0.6737, 0.8823, 0.7578, 0.9697, 0.7578, 0.9736, 0.7367, 0.9736, 0.7367, 0.9697, 0.844, 0.5453, 0.8372, 0.5465, 0.8525, 0.5235, 0.8536, 0.5311, 0.6818, 0.8451, 0.6763, 0.8443, 0.6867, 0.767, 0.6926, 0.7678, 0.8536, 0.5311, 0.8525, 0.5235, 0.8725, 0.5406, 0.87, 0.5436, 0.6737, 0.8823, 0.6726, 0.8899, 0.6574, 0.8669, 0.6642, 0.868, 0.8616, 0.5683, 0.8562, 0.5691, 0.8372, 0.5465, 0.844, 0.5453, 0.6642, 0.868, 0.6574, 0.8669, 0.6763, 0.8443, 0.6818, 0.8451, 0.926, 0.6743, 0.926, 0.5963, 0.9373, 0.5963, 0.9373, 0.6743, 0.7416, 0.8253, 0.7529, 0.8253, 0.7529, 0.9033, 0.7416, 0.9033, 0.9172, 0.763, 0.9004, 0.763, 0.8983, 0.7274, 0.9193, 0.7274, 0.9193, 0.7274, 0.8983, 0.7274, 0.8983, 0.7, 0.9193, 0.7, 0.9193, 0.7, 0.8983, 0.7, 0.8983, 0.6787, 0.9193, 0.6787, 0.869, 0.7919, 0.8711, 0.8287, 0.8501, 0.8287, 0.8522, 0.7919, 0.8711, 0.8287, 0.8711, 0.866, 0.8501, 0.866, 0.8501, 0.8287, 0.8711, 0.866, 0.8711, 0.893, 0.8501, 0.893, 0.8501, 0.866, 0.7872, 0.7832, 0.7812, 0.7833, 0.7808, 0.7301, 0.7863, 0.7301, 0.8455, 0.8024, 0.8483, 0.8051, 0.83, 0.8249, 0.8302, 0.8172, 0.8983, 0.6787, 0.8983, 0.6748, 0.9193, 0.6748, 0.9193, 0.6787, 0.7651, 0.7014, 0.7582, 0.701, 0.7847, 0.6748, 0.7849, 0.6824, 0.8316, 0.7696, 0.8261, 0.7695, 0.8264, 0.7163, 0.8324, 0.7164, 0.7849, 0.6824, 0.7847, 0.6748, 0.803, 0.6945, 0.8003, 0.6972, 0.8302, 0.8172, 0.83, 0.8249, 0.8035, 0.7986, 0.8104, 0.7983, 0.7863, 0.7301, 0.7808, 0.7301, 0.7582, 0.701, 0.7651, 0.7014, 0.8104, 0.7983, 0.8035, 0.7986, 0.8261, 0.7695, 0.8316, 0.7696, 0.869, 0.7387, 0.869, 0.7919, 0.8522, 0.7919, 0.8522, 0.7387, 0.9172, 0.8162, 0.9004, 0.8162, 0.9004, 0.763, 0.9172, 0.763, 0.869, 0.7387, 0.8522, 0.7387, 0.8488, 0.7152, 0.8724, 0.7152, 0.8724, 0.7152, 0.8488, 0.7152, 0.8488, 0.697, 0.8724, 0.697, 0.8724, 0.697, 0.8488, 0.697, 0.8488, 0.6787, 0.8724, 0.6787, 0.9172, 0.8162, 0.9207, 0.8402, 0.897, 0.8402, 0.9004, 0.8162, 0.9207, 0.8402, 0.9207, 0.8687, 0.897, 0.8687, 0.897, 0.8402, 0.9207, 0.8687, 0.9207, 0.8926, 0.897, 0.8926, 0.897, 0.8687, 0.8186, 0.6952, 0.8158, 0.6924, 0.8319, 0.6748, 0.8318, 0.6824, 0.8488, 0.6787, 0.8488, 0.6748, 0.8724, 0.6748, 0.8724, 0.6787, 0.7962, 0.8018, 0.803, 0.8016, 0.7867, 0.8249, 0.7865, 0.8172, 0.7865, 0.8172, 0.7867, 0.8249, 0.7705, 0.8072, 0.7733, 0.8045, 0.8318, 0.6824, 0.8319, 0.6748, 0.8483, 0.698, 0.8414, 0.6978, 0.7812, 0.7833, 0.7872, 0.7832, 0.803, 0.8016, 0.7962, 0.8018, 0.8414, 0.6978, 0.8483, 0.698, 0.8324, 0.7164, 0.8264, 0.7163, 0.4826, 0.7042, 0.4822, 0.7366, 0.471, 0.7434, 0.4711, 0.6979, 0.4822, 0.7366, 0.5103, 0.7533, 0.5105, 0.7665, 0.471, 0.7434, 0.5103, 0.7533, 0.5395, 0.7375, 0.5512, 0.744, 0.5105, 0.7665, 0.5395, 0.7375, 0.5399, 0.7047, 0.5512, 0.6977, 0.5512, 0.744, 0.5399, 0.7047, 0.5113, 0.688, 0.511, 0.6748, 0.5512, 0.6977, 0.5113, 0.688, 0.4826, 0.7042, 0.4711, 0.6979, 0.511, 0.6748, 0.6435, 0.7366, 0.6716, 0.7533, 0.6718, 0.7665, 0.6323, 0.7434, 0.6716, 0.7533, 0.7009, 0.7375, 0.7125, 0.744, 0.6718, 0.7665, 0.7009, 0.7375, 0.7012, 0.7047, 0.7125, 0.6977, 0.7125, 0.744, 0.7012, 0.7047, 0.6727, 0.688, 0.6723, 0.6748, 0.7125, 0.6977, 0.6727, 0.688, 0.6439, 0.7042, 0.6324, 0.6979, 0.6723, 0.6748, 0.6439, 0.7042, 0.6435, 0.7366, 0.6323, 0.7434, 0.6324, 0.6979, 0.6439, 0.7042, 0.6727, 0.688, 0.673, 0.7001, 0.6544, 0.71, 0.6727, 0.688, 0.7012, 0.7047, 0.6909, 0.7111, 0.673, 0.7001, 0.7012, 0.7047, 0.7009, 0.7375, 0.6903, 0.7317, 0.6909, 0.7111, 0.7009, 0.7375, 0.6716, 0.7533, 0.6719, 0.7409, 0.6903, 0.7317, 0.6716, 0.7533, 0.6435, 0.7366, 0.6537, 0.7308, 0.6719, 0.7409, 0.6435, 0.7366, 0.6439, 0.7042, 0.6544, 0.71, 0.6537, 0.7308, 0.5113, 0.688, 0.5399, 0.7047, 0.5296, 0.7111, 0.5117, 0.7001, 0.5399, 0.7047, 0.5395, 0.7375, 0.529, 0.7317, 0.5296, 0.7111, 0.5395, 0.7375, 0.5103, 0.7533, 0.5106, 0.7409, 0.529, 0.7317, 0.5103, 0.7533, 0.4822, 0.7366, 0.4923, 0.7308, 0.5106, 0.7409, 0.4822, 0.7366, 0.4826, 0.7042, 0.4931, 0.71, 0.4923, 0.7308, 0.4826, 0.7042, 0.5113, 0.688, 0.5117, 0.7001, 0.4931, 0.71, 0.5628, 0.5511, 0.5904, 0.5682, 0.5906, 0.5814, 0.5511, 0.5576, 0.5904, 0.5682, 0.619, 0.5523, 0.6308, 0.5587, 0.5906, 0.5814, 0.619, 0.5523, 0.6194, 0.5189, 0.6308, 0.512, 0.6308, 0.5587, 0.6194, 0.5189, 0.5907, 0.502, 0.5908, 0.489, 0.6308, 0.512, 0.5907, 0.502, 0.5625, 0.5185, 0.5513, 0.5117, 0.5908, 0.489, 0.5625, 0.5185, 0.5628, 0.5511, 0.5511, 0.5576, 0.5513, 0.5117, 0.5904, 0.6611, 0.619, 0.6452, 0.6308, 0.6516, 0.5906, 0.6743, 0.619, 0.6452, 0.6194, 0.6118, 0.6308, 0.6049, 0.6308, 0.6516, 0.6194, 0.6118, 0.5907, 0.5949, 0.5908, 0.5819, 0.6308, 0.6049, 0.5907, 0.5949, 0.5625, 0.6114, 0.5513, 0.6045, 0.5908, 0.5819, 0.5625, 0.6114, 0.5628, 0.6439, 0.5511, 0.6505, 0.5513, 0.6045, 0.5628, 0.6439, 0.5904, 0.6611, 0.5906, 0.6743, 0.5511, 0.6505, 0.5628, 0.6439, 0.5625, 0.6114, 0.5727, 0.6172, 0.5734, 0.638, 0.5625, 0.6114, 0.5907, 0.5949, 0.5911, 0.607, 0.5727, 0.6172, 0.5907, 0.5949, 0.6194, 0.6118, 0.609, 0.6182, 0.5911, 0.607, 0.6194, 0.6118, 0.619, 0.6452, 0.6083, 0.6389, 0.609, 0.6182, 0.619, 0.6452, 0.5904, 0.6611, 0.5907, 0.6494, 0.6083, 0.6389, 0.5904, 0.6611, 0.5628, 0.6439, 0.5734, 0.638, 0.5907, 0.6494, 0.5625, 0.5185, 0.5907, 0.502, 0.5911, 0.5142, 0.5727, 0.5243, 0.5907, 0.502, 0.6194, 0.5189, 0.609, 0.5253, 0.5911, 0.5142, 0.6194, 0.5189, 0.619, 0.5523, 0.6083, 0.546, 0.609, 0.5253, 0.619, 0.5523, 0.5904, 0.5682, 0.5907, 0.5565, 0.6083, 0.546, 0.5904, 0.5682, 0.5628, 0.5511, 0.5734, 0.5451, 0.5907, 0.5565, 0.5628, 0.5511, 0.5625, 0.5185, 0.5727, 0.5243, 0.5734, 0.5451, 0.6429, 0.6439, 0.6705, 0.6611, 0.6707, 0.6743, 0.6312, 0.6505, 0.6705, 0.6611, 0.6991, 0.6452, 0.7109, 0.6516, 0.6707, 0.6743, 0.6991, 0.6452, 0.6995, 0.6118, 0.7109, 0.6049, 0.7109, 0.6516, 0.6995, 0.6118, 0.6708, 0.5949, 0.6709, 0.5819, 0.7109, 0.6049, 0.6708, 0.5949, 0.6426, 0.6114, 0.6314, 0.6045, 0.6709, 0.5819, 0.6426, 0.6114, 0.6429, 0.6439, 0.6312, 0.6505, 0.6314, 0.6045, 0.6705, 0.5682, 0.6991, 0.5523, 0.7109, 0.5587, 0.6707, 0.5814, 0.6991, 0.5523, 0.6995, 0.5189, 0.7109, 0.512, 0.7109, 0.5587, 0.6995, 0.5189, 0.6708, 0.502, 0.6709, 0.489, 0.7109, 0.512, 0.6708, 0.502, 0.6426, 0.5185, 0.6314, 0.5117, 0.6709, 0.489, 0.6426, 0.5185, 0.6429, 0.5511, 0.6312, 0.5576, 0.6314, 0.5117, 0.6429, 0.5511, 0.6705, 0.5682, 0.6707, 0.5814, 0.6312, 0.5576, 0.6429, 0.5511, 0.6426, 0.5185, 0.6528, 0.5243, 0.6535, 0.5451, 0.6426, 0.5185, 0.6708, 0.502, 0.6712, 0.5142, 0.6528, 0.5243, 0.6708, 0.502, 0.6995, 0.5189, 0.6891, 0.5253, 0.6712, 0.5142, 0.6995, 0.5189, 0.6991, 0.5523, 0.6884, 0.546, 0.6891, 0.5253, 0.6991, 0.5523, 0.6705, 0.5682, 0.6708, 0.5565, 0.6884, 0.546, 0.6705, 0.5682, 0.6429, 0.5511, 0.6535, 0.5451, 0.6708, 0.5565, 0.6426, 0.6114, 0.6708, 0.5949, 0.6712, 0.607, 0.6528, 0.6172, 0.6708, 0.5949, 0.6995, 0.6118, 0.6891, 0.6182, 0.6712, 0.607, 0.6995, 0.6118, 0.6991, 0.6452, 0.6884, 0.6389, 0.6891, 0.6182, 0.6991, 0.6452, 0.6705, 0.6611, 0.6708, 0.6494, 0.6884, 0.6389, 0.6705, 0.6611, 0.6429, 0.6439, 0.6535, 0.638, 0.6708, 0.6494, 0.6429, 0.6439, 0.6426, 0.6114, 0.6528, 0.6172, 0.6535, 0.638, 0.3122, 0.7646, 0.3246, 0.7647, 0.3251, 0.7771, 0.3297, 0.446, 0.3248, 0.7636, 0.3122, 0.7646, 0.3171, 0.4458, 0.6739, 0.466, 0.7118, 0.4457, 0.7061, 0.6209, 0.5569, 0.6225, 0.5589, 0.9398, 0.5465, 0.9523, 0.483, 0.9522, 0.4915, 0.6222])
me_prop_cooking_spit.materials.append(mat_wood)
me_prop_cooking_spit.materials.append(mat_metal)
me_prop_cooking_spit.use_remesh_preserve_volume = False
me_prop_cooking_spit.use_remesh_preserve_attributes = False
me_prop_cooking_spit.use_mirror_vertex_groups = False
me_prop_cooking_spit.update()
me_prop_pot_1 = bpy.data.meshes.new('prop-pot-1')
me_prop_pot_1.from_pydata([(0.0, 0.3, 0.05), (0.0, 0.2223, -0.1118), (0.0, 0.1184, -0.1651), (0.15, 0.2598, 0.05), (0.1422, 0.2463, -0.02736), (0.1112, 0.1925, -0.1118), (0.05919, 0.1025, -0.1651), (0.2598, 0.15, 0.05), (0.2463, 0.1422, -0.02736), (0.1925, 0.1112, -0.1118), (0.1025, 0.05919, -0.1651), (0.3, 4.119e-08, 0.05), (0.2844, -1.827e-08, -0.02736), (0.2223, -1.799e-08, -0.1118), (0.1184, -2.204e-08, -0.1651), (0.2598, -0.15, 0.05), (0.2463, -0.1422, -0.02736), (0.1925, -0.1112, -0.1118), (0.1025, -0.05919, -0.1651), (0.15, -0.2598, 0.05), (0.1422, -0.2463, -0.02736), (0.1112, -0.1925, -0.1118), (0.05919, -0.1025, -0.1651), (0.0, -0.3, 0.05), (0.0, -0.2844, -0.02736), (0.0, -0.2223, -0.1118), (0.0, -0.1184, -0.1651), (-0.15, -0.2598, 0.05), (-0.1422, -0.2463, -0.02736), (-0.1112, -0.1925, -0.1118), (-0.05919, -0.1025, -0.1651), (0.0, -2.623e-08, -0.1889), (-0.2598, -0.15, 0.05), (-0.2463, -0.1422, -0.02736), (-0.1925, -0.1112, -0.1118), (-0.1025, -0.05919, -0.1651), (-0.3, 4.119e-08, 0.05), (-0.2844, -1.827e-08, -0.02736), (-0.2223, -1.799e-08, -0.1118), (-0.1184, -2.204e-08, -0.1651), (-0.2598, 0.15, 0.05), (-0.2463, 0.1422, -0.02736), (-0.1925, 0.1112, -0.1118), (-0.1025, 0.05919, -0.1651), (-0.15, 0.2598, 0.05), (-0.1422, 0.2463, -0.02736), (-0.1112, 0.1925, -0.1118), (-0.05919, 0.1025, -0.1651), (0.0, 0.2844, -0.02736), (0.0, 0.2916, 0.09227), (0.1458, 0.2525, 0.09227), (0.2525, 0.1458, 0.09227), (0.2916, 3.997e-08, 0.09227), (0.2525, -0.1458, 0.09227), (0.1458, -0.2525, 0.09227), (0.0, -0.2916, 0.09227), (-0.1458, -0.2525, 0.09227), (-0.2525, -0.1458, 0.09227), (-0.2916, 3.997e-08, 0.09227), (-0.2525, 0.1458, 0.09227), (-0.1458, 0.2525, 0.09227), (0.0, 0.2887, 0.0527), (0.0, 0.2154, -0.09899), (0.0, 0.1148, -0.15), (0.1443, 0.25, 0.0527), (0.1371, 0.2375, -0.0191), (0.1077, 0.1865, -0.09899), (0.05741, 0.09943, -0.15), (0.25, 0.1443, 0.0527), (0.2375, 0.1371, -0.0191), (0.1865, 0.1077, -0.09899), (0.09943, 0.05741, -0.15), (0.2887, 3.795e-08, 0.0527), (0.2742, -1.889e-08, -0.0191), (0.2154, -1.849e-08, -0.09899), (0.1148, -2.257e-08, -0.15), (0.25, -0.1443, 0.0527), (0.2375, -0.1371, -0.0191), (0.1865, -0.1077, -0.09899), (0.09943, -0.05741, -0.15), (0.1443, -0.25, 0.0527), (0.1371, -0.2375, -0.0191), (0.1077, -0.1865, -0.09899), (0.05741, -0.09943, -0.15), (0.0, -0.2887, 0.0527), (0.0, -0.2742, -0.0191), (0.0, -0.2154, -0.09899), (0.0, -0.1148, -0.15), (-0.1443, -0.25, 0.0527), (-0.1371, -0.2375, -0.0191), (-0.1077, -0.1865, -0.09899), (-0.05741, -0.09943, -0.15), (0.0, -2.622e-08, -0.1731), (-0.25, -0.1443, 0.0527), (-0.2375, -0.1371, -0.0191), (-0.1865, -0.1077, -0.09899), (-0.09943, -0.05741, -0.15), (-0.2887, 3.795e-08, 0.0527), (-0.2742, -1.889e-08, -0.0191), (-0.2154, -1.849e-08, -0.09899), (-0.1148, -2.257e-08, -0.15), (-0.25, 0.1443, 0.0527), (-0.2375, 0.1371, -0.0191), (-0.1865, 0.1077, -0.09899), (-0.09943, 0.05741, -0.15), (-0.1443, 0.25, 0.0527), (-0.1371, 0.2375, -0.0191), (-0.1077, 0.1865, -0.09899), (-0.05741, 0.09943, -0.15), (0.0, 0.2742, -0.0191), (0.0, 0.2804, 0.09227), (0.1402, 0.2429, 0.09227), (0.2429, 0.1402, 0.09227), (0.2804, 3.755e-08, 0.09227), (0.2429, -0.1402, 0.09227), (0.1402, -0.2429, 0.09227), (0.0, -0.2804, 0.09227), (-0.1402, -0.2429, 0.09227), (-0.2429, -0.1402, 0.09227), (-0.2804, 3.755e-08, 0.09227), (-0.2429, 0.1402, 0.09227), (-0.1402, 0.2429, 0.09227), (-0.2857, -2.856e-08, 0.1791), (-0.2885, 0.0549, 0.1475), (-0.294, 0.0549, 0.08435), (-0.2968, -2.817e-08, 0.05278), (-0.294, -0.0549, 0.08435), (-0.2885, -0.0549, 0.1475), (-0.2876, -2.828e-08, 0.1572), (-0.2894, 0.03584, 0.1365), (-0.293, 0.03584, 0.09532), (-0.2948, -2.845e-08, 0.0747), (-0.293, -0.03584, 0.09532), (-0.2894, -0.03584, 0.1365), (-0.2752, -2.766e-08, 0.1669), (-0.2774, 0.0452, 0.1409), (-0.282, 0.0452, 0.08893), (-0.2843, -2.755e-08, 0.06293), (-0.282, -0.0452, 0.08893), (-0.2774, -0.0452, 0.1409), (-0.2982, -2.939e-08, 0.1689), (-0.3005, 0.0452, 0.1429), (-0.305, 0.0452, 0.09094), (-0.3073, -2.935e-08, 0.06495), (-0.305, -0.0452, 0.09094), (-0.3005, -0.0452, 0.1429), (0.2857, -2.856e-08, 0.1791), (0.2885, 0.0549, 0.1475), (0.294, 0.0549, 0.08435), (0.2968, -2.817e-08, 0.05278), (0.294, -0.0549, 0.08435), (0.2885, -0.0549, 0.1475), (0.2876, -2.828e-08, 0.1572), (0.2894, 0.03584, 0.1365), (0.293, 0.03584, 0.09532), (0.2948, -2.845e-08, 0.0747), (0.293, -0.03584, 0.09532), (0.2894, -0.03584, 0.1365), (0.2752, -2.766e-08, 0.1669), (0.2774, 0.0452, 0.1409), (0.282, 0.0452, 0.08893), (0.2843, -2.755e-08, 0.06293), (0.282, -0.0452, 0.08893), (0.2774, -0.0452, 0.1409), (0.2982, -2.939e-08, 0.1689), (0.3005, 0.0452, 0.1429), (0.305, 0.0452, 0.09094), (0.3073, -2.935e-08, 0.06495), (0.305, -0.0452, 0.09094), (0.3005, -0.0452, 0.1429), (-0.2861, -8.948e-09, 0.1585), (-0.2894, -2.617e-08, 0.1297), (-0.2875, 0.01406, 0.1431), (-0.2875, -0.01406, 0.1431), (-0.3125, -1.043e-08, 0.1769), (-0.3351, -3.128e-08, 0.1617), (-0.3244, 0.01411, 0.169), (-0.3244, -0.01411, 0.169), (-0.3176, -1.492e-08, 0.2161), (-0.3444, -3.687e-08, 0.2118), (-0.3312, 0.01416, 0.2139), (-0.3312, -0.01416, 0.2139), (-0.2551, -0.01414, 0.1706), (-0.2653, -7.382e-10, 0.1802), (-0.2458, -1.624e-08, 0.161), (-0.2551, 0.01414, 0.1706), (-0.2282, -0.01415, 0.2426), (-0.2167, -2.244e-08, 0.2375), (-0.2399, -6.315e-09, 0.2468), (-0.2282, 0.01415, 0.2426), (-0.1641, -2.666e-08, 0.3287), (-0.1718, -0.01415, 0.337), (-0.1718, 0.01414, 0.337), (-0.1792, -1.176e-08, 0.3446), (-0.09672, -0.01414, 0.3914), (-0.09241, -2.635e-08, 0.3793), (-0.1008, -1.21e-08, 0.4035), (-0.09672, 0.01414, 0.3914), (0.2861, -8.948e-09, 0.1585), (0.2894, -2.617e-08, 0.1297), (0.2875, -0.01406, 0.1431), (0.2875, 0.01406, 0.1431), (0.0, -5.991e-08, 0.4263), (0.0, -4.484e-08, 0.3991), (0.0, -0.01415, 0.4127), (0.0, 0.01415, 0.4127), (0.3125, -1.043e-08, 0.1769), (0.3351, -3.128e-08, 0.1617), (0.3244, -0.01411, 0.169), (0.3244, 0.01411, 0.169), (0.3176, -1.492e-08, 0.2161), (0.3444, -3.687e-08, 0.2118), (0.3312, -0.01416, 0.2139), (0.3312, 0.01416, 0.2139), (0.2551, 0.01414, 0.1706), (0.2653, -7.382e-10, 0.1802), (0.2458, -1.624e-08, 0.161), (0.2551, -0.01414, 0.1706), (0.2282, 0.01415, 0.2426), (0.2167, -2.244e-08, 0.2375), (0.2399, -6.315e-09, 0.2468), (0.2282, -0.01415, 0.2426), (0.1641, -2.666e-08, 0.3287), (0.1718, 0.01414, 0.337), (0.1718, -0.01415, 0.337), (0.1792, -1.176e-08, 0.3446), (0.09672, 0.01414, 0.3914), (0.09241, -2.635e-08, 0.3793), (0.1008, -1.21e-08, 0.4035), (0.09672, -0.01414, 0.3914)], [], [(31, 2, 6), (1, 48, 4, 5), (2, 1, 5, 6), (48, 0, 3, 4), (6, 5, 9, 10), (4, 3, 7, 8), (31, 6, 10), (5, 4, 8, 9), (8, 7, 11, 12), (31, 10, 14), (9, 8, 12, 13), (10, 9, 13, 14), (31, 14, 18), (13, 12, 16, 17), (14, 13, 17, 18), (12, 11, 15, 16), (18, 17, 21, 22), (16, 15, 19, 20), (31, 18, 22), (17, 16, 20, 21), (22, 21, 25, 26), (20, 19, 23, 24), (31, 22, 26), (21, 20, 24, 25), (31, 26, 30), (25, 24, 28, 29), (26, 25, 29, 30), (24, 23, 27, 28), (31, 30, 35), (29, 28, 33, 34), (30, 29, 34, 35), (28, 27, 32, 33), (35, 34, 38, 39), (33, 32, 36, 37), (31, 35, 39), (34, 33, 37, 38), (39, 38, 42, 43), (37, 36, 40, 41), (31, 39, 43), (38, 37, 41, 42), (31, 43, 47), (42, 41, 45, 46), (43, 42, 46, 47), (41, 40, 44, 45), (46, 45, 48, 1), (47, 46, 1, 2), (45, 44, 0, 48), (31, 47, 2), (32, 27, 56, 57), (36, 32, 57, 58), (40, 36, 58, 59), (0, 44, 60, 49), (44, 40, 59, 60), (3, 0, 49, 50), (7, 3, 50, 51), (15, 11, 52, 53), (23, 19, 54, 55), (19, 15, 53, 54), (11, 7, 51, 52), (27, 23, 55, 56), (92, 67, 63), (62, 66, 65, 109), (63, 67, 66, 62), (109, 65, 64, 61), (67, 71, 70, 66), (65, 69, 68, 64), (92, 71, 67), (66, 70, 69, 65), (69, 73, 72, 68), (92, 75, 71), (70, 74, 73, 69), (71, 75, 74, 70), (92, 79, 75), (74, 78, 77, 73), (75, 79, 78, 74), (73, 77, 76, 72), (79, 83, 82, 78), (77, 81, 80, 76), (92, 83, 79), (78, 82, 81, 77), (83, 87, 86, 82), (81, 85, 84, 80), (92, 87, 83), (82, 86, 85, 81), (92, 91, 87), (86, 90, 89, 85), (87, 91, 90, 86), (85, 89, 88, 84), (92, 96, 91), (90, 95, 94, 89), (91, 96, 95, 90), (89, 94, 93, 88), (96, 100, 99, 95), (94, 98, 97, 93), (92, 100, 96), (95, 99, 98, 94), (100, 104, 103, 99), (98, 102, 101, 97), (92, 104, 100), (99, 103, 102, 98), (92, 108, 104), (103, 107, 106, 102), (104, 108, 107, 103), (102, 106, 105, 101), (107, 62, 109, 106), (108, 63, 62, 107), (106, 109, 61, 105), (92, 63, 108), (93, 118, 117, 88), (97, 119, 118, 93), (101, 120, 119, 97), (61, 110, 121, 105), (105, 121, 120, 101), (64, 111, 110, 61), (68, 112, 111, 64), (76, 114, 113, 72), (84, 116, 115, 80), (80, 115, 114, 76), (72, 113, 112, 68), (88, 117, 116, 84), (60, 121, 110, 49), (50, 111, 112, 51), (57, 118, 119, 58), (54, 115, 116, 55), (51, 112, 113, 52), (58, 119, 120, 59), (55, 116, 117, 56), (52, 113, 114, 53), (59, 120, 121, 60), (49, 110, 111, 50), (56, 117, 118, 57), (53, 114, 115, 54), (140, 145, 127, 122), (145, 144, 126, 127), (144, 143, 125, 126), (143, 142, 124, 125), (142, 141, 123, 124), (141, 140, 122, 123), (135, 136, 124, 123), (136, 137, 125, 124), (137, 138, 126, 125), (138, 139, 127, 126), (139, 134, 122, 127), (134, 135, 123, 122), (134, 139, 133, 128), (139, 138, 132, 133), (138, 137, 131, 132), (137, 136, 130, 131), (136, 135, 129, 130), (135, 134, 128, 129), (141, 142, 130, 129), (142, 143, 131, 130), (143, 144, 132, 131), (144, 145, 133, 132), (145, 140, 128, 133), (140, 141, 129, 128), (164, 146, 151, 169), (169, 151, 150, 168), (168, 150, 149, 167), (167, 149, 148, 166), (166, 148, 147, 165), (165, 147, 146, 164), (159, 147, 148, 160), (160, 148, 149, 161), (161, 149, 150, 162), (162, 150, 151, 163), (163, 151, 146, 158), (158, 146, 147, 159), (158, 152, 157, 163), (163, 157, 156, 162), (162, 156, 155, 161), (161, 155, 154, 160), (160, 154, 153, 159), (159, 153, 152, 158), (165, 153, 154, 166), (166, 154, 155, 167), (167, 155, 156, 168), (168, 156, 157, 169), (169, 157, 152, 164), (164, 152, 153, 165), (196, 194, 204, 202), (194, 195, 203, 204), (197, 196, 202, 205), (195, 197, 205, 203), (171, 173, 177, 175), (170, 172, 176, 174), (172, 171, 175, 176), (173, 170, 174, 177), (176, 175, 179, 180), (177, 174, 178, 181), (175, 177, 181, 179), (174, 176, 180, 178), (171, 172, 185, 184), (172, 170, 183, 185), (173, 171, 184, 182), (170, 173, 182, 183), (184, 185, 189, 187), (185, 183, 188, 189), (182, 184, 187, 186), (183, 182, 186, 188), (189, 188, 193, 192), (186, 187, 190, 191), (188, 186, 191, 193), (192, 193, 196, 197), (191, 190, 195, 194), (193, 191, 194, 196), (187, 189, 192, 190), (190, 192, 197, 195), (228, 226, 205, 202), (226, 227, 203, 205), (229, 228, 202, 204), (227, 229, 204, 203), (199, 201, 209, 207), (198, 200, 208, 206), (200, 199, 207, 208), (201, 198, 206, 209), (208, 207, 211, 212), (209, 206, 210, 213), (207, 209, 213, 211), (206, 208, 212, 210), (199, 200, 217, 216), (200, 198, 215, 217), (201, 199, 216, 214), (198, 201, 214, 215), (216, 217, 221, 219), (217, 215, 220, 221), (214, 216, 219, 218), (215, 214, 218, 220), (221, 220, 225, 224), (218, 219, 222, 223), (220, 218, 223, 225), (224, 225, 228, 229), (223, 222, 227, 226), (225, 223, 226, 228), (219, 221, 224, 222), (222, 224, 229, 227), (213, 210, 212, 211), (178, 180, 179, 181)])
me_prop_pot_1.polygons.foreach_set('use_smooth', [True] * 238)
_k = set([(49, 50), (49, 60), (50, 51), (51, 52), (52, 53), (53, 54), (54, 55), (55, 56), (56, 57), (57, 58), (58, 59), (59, 60), (110, 111), (110, 121), (111, 112), (112, 113), (113, 114), (114, 115), (115, 116), (116, 117), (117, 118), (118, 119), (119, 120), (120, 121), (122, 123), (122, 127), (123, 124), (124, 125), (125, 126), (126, 127), (128, 129), (128, 133), (129, 130), (130, 131), (131, 132), (132, 133), (146, 147), (146, 151), (147, 148), (148, 149), (149, 150), (150, 151), (152, 153), (152, 157), (153, 154), (154, 155), (155, 156), (156, 157), (178, 180), (178, 181), (179, 180), (179, 181), (210, 212), (210, 213), (211, 212), (211, 213)])
me_prop_pot_1.attributes.new('sharp_edge', 'BOOLEAN', 'EDGE').data.foreach_set('value', [ (min(e.vertices), max(e.vertices)) in _k for e in me_prop_pot_1.edges])
_uv = me_prop_pot_1.uv_layers.new(name='UVMap')
_uv.uv.foreach_set('vector', [0.1948, 0.5722, 0.1537, 0.5325, 0.1794, 0.5176, 0.1101, 0.4874, 0.08274, 0.4329, 0.1595, 0.4141, 0.1667, 0.4642, 0.1537, 0.5325, 0.1101, 0.4874, 0.1667, 0.4642, 0.1794, 0.5176, 0.08274, 0.4329, 0.07157, 0.3878, 0.1561, 0.3742, 0.1595, 0.4141, 0.1794, 0.5176, 0.1667, 0.4642, 0.2219, 0.4639, 0.2085, 0.5174, 0.1595, 0.4141, 0.1561, 0.3742, 0.2353, 0.3743, 0.2307, 0.4138, 0.1948, 0.5722, 0.1794, 0.5176, 0.2085, 0.5174, 0.1667, 0.4642, 0.1595, 0.4141, 0.2307, 0.4138, 0.2219, 0.4639, 0.2307, 0.4138, 0.2353, 0.3743, 0.3177, 0.388, 0.3066, 0.432, 0.1948, 0.5722, 0.2085, 0.5174, 0.2346, 0.5312, 0.2219, 0.4639, 0.2307, 0.4138, 0.3066, 0.432, 0.2796, 0.4876, 0.2085, 0.5174, 0.2219, 0.4639, 0.2796, 0.4876, 0.2346, 0.5312, 0.1948, 0.5722, 0.2346, 0.5312, 0.2494, 0.5568, 0.2796, 0.4876, 0.3342, 0.4602, 0.3529, 0.537, 0.3028, 0.5442, 0.2346, 0.5312, 0.2796, 0.4876, 0.3028, 0.5442, 0.2494, 0.5568, 0.3342, 0.4602, 0.3792, 0.449, 0.3928, 0.5335, 0.3529, 0.537, 0.2494, 0.5568, 0.3028, 0.5442, 0.3032, 0.5994, 0.2497, 0.586, 0.3529, 0.537, 0.3928, 0.5335, 0.3927, 0.6128, 0.3532, 0.6082, 0.1948, 0.5722, 0.2494, 0.5568, 0.2497, 0.586, 0.3028, 0.5442, 0.3529, 0.537, 0.3532, 0.6082, 0.3032, 0.5994, 0.2497, 0.586, 0.3032, 0.5994, 0.2794, 0.6571, 0.2358, 0.612, 0.3532, 0.6082, 0.3927, 0.6128, 0.379, 0.6951, 0.335, 0.684, 0.1948, 0.5722, 0.2497, 0.586, 0.2358, 0.612, 0.3032, 0.5994, 0.3532, 0.6082, 0.335, 0.684, 0.2794, 0.6571, 0.1948, 0.5722, 0.2358, 0.612, 0.2102, 0.6269, 0.2794, 0.6571, 0.3068, 0.7116, 0.23, 0.7304, 0.2229, 0.6803, 0.2358, 0.612, 0.2794, 0.6571, 0.2229, 0.6803, 0.2102, 0.6269, 0.3068, 0.7116, 0.318, 0.7567, 0.2335, 0.7703, 0.23, 0.7304, 0.1948, 0.5722, 0.2102, 0.6269, 0.181, 0.6271, 0.2229, 0.6803, 0.23, 0.7304, 0.1589, 0.7307, 0.1676, 0.6806, 0.2102, 0.6269, 0.2229, 0.6803, 0.1676, 0.6806, 0.181, 0.6271, 0.23, 0.7304, 0.2335, 0.7703, 0.1542, 0.7701, 0.1589, 0.7307, 0.181, 0.6271, 0.1676, 0.6806, 0.11, 0.6569, 0.155, 0.6133, 0.1589, 0.7307, 0.1542, 0.7701, 0.0719, 0.7565, 0.08301, 0.7124, 0.1948, 0.5722, 0.181, 0.6271, 0.155, 0.6133, 0.1676, 0.6806, 0.1589, 0.7307, 0.08301, 0.7124, 0.11, 0.6569, 0.155, 0.6133, 0.11, 0.6569, 0.08672, 0.6003, 0.1401, 0.5877, 0.0554, 0.6843, 0.01038, 0.6954, -0.003251, 0.611, 0.03664, 0.6075, 0.1948, 0.5722, 0.155, 0.6133, 0.1401, 0.5877, 0.11, 0.6569, 0.0554, 0.6843, 0.03664, 0.6075, 0.08672, 0.6003, 0.1948, 0.5722, 0.1401, 0.5877, 0.1399, 0.5585, 0.08672, 0.6003, 0.03664, 0.6075, 0.03634, 0.5363, 0.08639, 0.5451, 0.1401, 0.5877, 0.08672, 0.6003, 0.08639, 0.5451, 0.1399, 0.5585, 0.03664, 0.6075, -0.003251, 0.611, -0.003118, 0.5317, 0.03634, 0.5363, 0.08639, 0.5451, 0.03634, 0.5363, 0.05458, 0.4605, 0.1101, 0.4874, 0.1399, 0.5585, 0.08639, 0.5451, 0.1101, 0.4874, 0.1537, 0.5325, 0.03634, 0.5363, -0.003118, 0.5317, 0.01051, 0.4494, 0.05458, 0.4605, 0.1948, 0.5722, 0.1399, 0.5585, 0.1537, 0.5325, 0.1542, 0.7701, 0.2335, 0.7703, 0.2354, 0.7935, 0.1525, 0.7935, 0.0719, 0.7565, 0.1542, 0.7701, 0.1525, 0.7935, 0.06919, 0.781, -0.003251, 0.611, 0.01038, 0.6954, -0.01402, 0.6978, -0.02646, 0.6128, 0.01051, 0.4494, -0.003118, 0.5317, -0.02646, 0.5299, -0.01394, 0.4467, -0.003118, 0.5317, -0.003251, 0.611, -0.02646, 0.6128, -0.02646, 0.5299, 0.1561, 0.3742, 0.07157, 0.3878, 0.06925, 0.3634, 0.1542, 0.351, 0.2353, 0.3743, 0.1561, 0.3742, 0.1542, 0.351, 0.2371, 0.351, 0.3928, 0.5335, 0.3792, 0.449, 0.4036, 0.4467, 0.416, 0.5317, 0.379, 0.6951, 0.3927, 0.6128, 0.416, 0.6146, 0.4035, 0.6978, 0.3927, 0.6128, 0.3928, 0.5335, 0.416, 0.5317, 0.416, 0.6146, 0.3177, 0.388, 0.2353, 0.3743, 0.2371, 0.351, 0.3204, 0.3635, 0.2335, 0.7703, 0.318, 0.7567, 0.3203, 0.7811, 0.2354, 0.7935, 0.6273, 0.5619, 0.6423, 0.5088, 0.6672, 0.5232, 0.7094, 0.4796, 0.6545, 0.4572, 0.6613, 0.4098, 0.7353, 0.4279, 0.6672, 0.5232, 0.6423, 0.5088, 0.6545, 0.4572, 0.7094, 0.4796, 0.7353, 0.4279, 0.6613, 0.4098, 0.6645, 0.3728, 0.7457, 0.3861, 0.6423, 0.5088, 0.614, 0.5086, 0.601, 0.4569, 0.6545, 0.4572, 0.6613, 0.4098, 0.5927, 0.4095, 0.5883, 0.3729, 0.6645, 0.3728, 0.6273, 0.5619, 0.614, 0.5086, 0.6423, 0.5088, 0.6545, 0.4572, 0.601, 0.4569, 0.5927, 0.4095, 0.6613, 0.4098, 0.5927, 0.4095, 0.5195, 0.4272, 0.5091, 0.3862, 0.5883, 0.3729, 0.6273, 0.5619, 0.5886, 0.522, 0.614, 0.5086, 0.601, 0.4569, 0.5451, 0.4799, 0.5195, 0.4272, 0.5927, 0.4095, 0.614, 0.5086, 0.5886, 0.522, 0.5451, 0.4799, 0.601, 0.4569, 0.6273, 0.5619, 0.5742, 0.547, 0.5886, 0.522, 0.5451, 0.4799, 0.5226, 0.5348, 0.4752, 0.528, 0.4933, 0.454, 0.5886, 0.522, 0.5742, 0.547, 0.5226, 0.5348, 0.5451, 0.4799, 0.4933, 0.454, 0.4752, 0.528, 0.4382, 0.5248, 0.4515, 0.4435, 0.5742, 0.547, 0.574, 0.5753, 0.5223, 0.5883, 0.5226, 0.5348, 0.4752, 0.528, 0.475, 0.5966, 0.4383, 0.6009, 0.4382, 0.5248, 0.6273, 0.5619, 0.574, 0.5753, 0.5742, 0.547, 0.5226, 0.5348, 0.5223, 0.5883, 0.475, 0.5966, 0.4752, 0.528, 0.574, 0.5753, 0.5875, 0.6006, 0.5453, 0.6442, 0.5223, 0.5883, 0.475, 0.5966, 0.4926, 0.6698, 0.4517, 0.6802, 0.4383, 0.6009, 0.6273, 0.5619, 0.5875, 0.6006, 0.574, 0.5753, 0.5223, 0.5883, 0.5453, 0.6442, 0.4926, 0.6698, 0.475, 0.5966, 0.6273, 0.5619, 0.6124, 0.6151, 0.5875, 0.6006, 0.5453, 0.6442, 0.6002, 0.6666, 0.5934, 0.7141, 0.5194, 0.696, 0.5875, 0.6006, 0.6124, 0.6151, 0.6002, 0.6666, 0.5453, 0.6442, 0.5194, 0.696, 0.5934, 0.7141, 0.5902, 0.7511, 0.509, 0.7378, 0.6273, 0.5619, 0.6407, 0.6152, 0.6124, 0.6151, 0.6002, 0.6666, 0.6537, 0.6669, 0.662, 0.7143, 0.5934, 0.7141, 0.6124, 0.6151, 0.6407, 0.6152, 0.6537, 0.6669, 0.6002, 0.6666, 0.5934, 0.7141, 0.662, 0.7143, 0.6664, 0.751, 0.5902, 0.7511, 0.6407, 0.6152, 0.6661, 0.6018, 0.7096, 0.6439, 0.6537, 0.6669, 0.662, 0.7143, 0.7352, 0.6967, 0.7456, 0.7376, 0.6664, 0.751, 0.6273, 0.5619, 0.6661, 0.6018, 0.6407, 0.6152, 0.6537, 0.6669, 0.7096, 0.6439, 0.7352, 0.6967, 0.662, 0.7143, 0.6661, 0.6018, 0.6805, 0.5769, 0.7321, 0.5891, 0.7096, 0.6439, 0.7614, 0.6699, 0.7795, 0.5958, 0.8165, 0.5991, 0.8032, 0.6803, 0.6273, 0.5619, 0.6805, 0.5769, 0.6661, 0.6018, 0.7096, 0.6439, 0.7321, 0.5891, 0.7795, 0.5958, 0.7614, 0.6699, 0.6273, 0.5619, 0.6807, 0.5485, 0.6805, 0.5769, 0.7321, 0.5891, 0.7324, 0.5355, 0.7797, 0.5272, 0.7795, 0.5958, 0.6805, 0.5769, 0.6807, 0.5485, 0.7324, 0.5355, 0.7321, 0.5891, 0.7795, 0.5958, 0.7797, 0.5272, 0.8164, 0.5229, 0.8165, 0.5991, 0.7324, 0.5355, 0.7094, 0.4796, 0.7621, 0.4541, 0.7797, 0.5272, 0.6807, 0.5485, 0.6672, 0.5232, 0.7094, 0.4796, 0.7324, 0.5355, 0.7797, 0.5272, 0.7621, 0.4541, 0.803, 0.4437, 0.8164, 0.5229, 0.6273, 0.5619, 0.6672, 0.5232, 0.6807, 0.5485, 0.6664, 0.751, 0.6681, 0.7729, 0.5884, 0.7729, 0.5902, 0.7511, 0.7456, 0.7376, 0.7482, 0.7606, 0.6681, 0.7729, 0.6664, 0.751, 0.8165, 0.5991, 0.8383, 0.6008, 0.8261, 0.6825, 0.8032, 0.6803, 0.803, 0.4437, 0.826, 0.4411, 0.8383, 0.5212, 0.8164, 0.5229, 0.8164, 0.5229, 0.8383, 0.5212, 0.8383, 0.6008, 0.8165, 0.5991, 0.6645, 0.3728, 0.6663, 0.351, 0.7479, 0.3632, 0.7457, 0.3861, 0.5883, 0.3729, 0.5866, 0.351, 0.6663, 0.351, 0.6645, 0.3728, 0.4382, 0.5248, 0.4164, 0.523, 0.4286, 0.4413, 0.4515, 0.4435, 0.4517, 0.6802, 0.4287, 0.6827, 0.4164, 0.6026, 0.4383, 0.6009, 0.4383, 0.6009, 0.4164, 0.6026, 0.4164, 0.523, 0.4382, 0.5248, 0.5091, 0.3862, 0.5065, 0.3633, 0.5866, 0.351, 0.5883, 0.3729, 0.5902, 0.7511, 0.5884, 0.7729, 0.5068, 0.7607, 0.509, 0.7378, 0.104, 0.9395, 0.1096, 0.938, 0.1471, 1.003, 0.143, 1.007, 0.01704, 0.8615, 0.02261, 0.863, 0.02261, 0.938, 0.01703, 0.9395, 0.06053, 0.9395, 0.0661, 0.938, 0.1036, 1.003, 0.09954, 1.007, -0.02646, 0.9395, -0.02089, 0.938, 0.01663, 1.003, 0.01255, 1.007, 0.01703, 0.9395, 0.02261, 0.938, 0.06013, 1.003, 0.05605, 1.007, 0.143, 0.7939, 0.1471, 0.798, 0.1096, 0.863, 0.104, 0.8615, 0.09954, 0.7939, 0.1036, 0.798, 0.0661, 0.863, 0.06053, 0.8615, 0.01255, 0.7939, 0.01663, 0.798, -0.02089, 0.863, -0.02646, 0.8615, 0.104, 0.8615, 0.1096, 0.863, 0.1096, 0.938, 0.104, 0.9395, 0.05605, 0.7939, 0.06013, 0.798, 0.02261, 0.863, 0.01704, 0.8615, 0.06053, 0.8615, 0.0661, 0.863, 0.0661, 0.938, 0.06053, 0.9395, -0.02646, 0.8615, -0.02089, 0.863, -0.02089, 0.938, -0.02646, 0.9395, 0.3529, 0.8453, 0.3765, 0.8599, 0.3766, 0.8696, 0.3443, 0.8501, 0.3765, 0.8599, 0.4009, 0.8464, 0.4095, 0.8511, 0.3766, 0.8696, 0.4009, 0.8464, 0.4011, 0.8179, 0.4095, 0.8128, 0.4095, 0.8511, 0.4011, 0.8179, 0.3767, 0.8035, 0.3767, 0.7939, 0.4095, 0.8128, 0.3767, 0.8035, 0.3527, 0.8175, 0.3444, 0.8125, 0.3767, 0.7939, 0.3527, 0.8175, 0.3529, 0.8453, 0.3443, 0.8501, 0.3444, 0.8125, 0.2453, 0.8599, 0.2697, 0.8464, 0.2783, 0.8511, 0.2454, 0.8696, 0.2697, 0.8464, 0.2699, 0.8179, 0.2783, 0.8128, 0.2783, 0.8511, 0.2699, 0.8179, 0.2455, 0.8035, 0.2455, 0.7939, 0.2783, 0.8128, 0.2455, 0.8035, 0.2215, 0.8175, 0.2132, 0.8125, 0.2455, 0.7939, 0.2215, 0.8175, 0.2217, 0.8453, 0.2131, 0.8501, 0.2132, 0.8125, 0.2217, 0.8453, 0.2453, 0.8599, 0.2454, 0.8696, 0.2131, 0.8501, 0.2217, 0.8453, 0.2215, 0.8175, 0.2287, 0.8216, 0.2294, 0.841, 0.2215, 0.8175, 0.2455, 0.8035, 0.2457, 0.8122, 0.2287, 0.8216, 0.2455, 0.8035, 0.2699, 0.8179, 0.2625, 0.8224, 0.2457, 0.8122, 0.2699, 0.8179, 0.2697, 0.8464, 0.2619, 0.8418, 0.2625, 0.8224, 0.2697, 0.8464, 0.2453, 0.8599, 0.2455, 0.8515, 0.2619, 0.8418, 0.2453, 0.8599, 0.2217, 0.8453, 0.2294, 0.841, 0.2455, 0.8515, 0.3527, 0.8175, 0.3767, 0.8035, 0.3769, 0.8122, 0.3599, 0.8216, 0.3767, 0.8035, 0.4011, 0.8179, 0.3937, 0.8224, 0.3769, 0.8122, 0.4011, 0.8179, 0.4009, 0.8464, 0.3931, 0.8418, 0.3937, 0.8224, 0.4009, 0.8464, 0.3765, 0.8599, 0.3767, 0.8515, 0.3931, 0.8418, 0.3765, 0.8599, 0.3529, 0.8453, 0.3606, 0.841, 0.3767, 0.8515, 0.3529, 0.8453, 0.3527, 0.8175, 0.3599, 0.8216, 0.3606, 0.841, 0.2873, 0.8182, 0.2787, 0.8134, 0.311, 0.7939, 0.3109, 0.8036, 0.3109, 0.8036, 0.311, 0.7939, 0.3439, 0.8124, 0.3353, 0.8171, 0.3353, 0.8171, 0.3439, 0.8124, 0.3439, 0.8507, 0.3355, 0.8456, 0.3355, 0.8456, 0.3439, 0.8507, 0.3111, 0.8696, 0.3111, 0.86, 0.3111, 0.86, 0.3111, 0.8696, 0.2788, 0.851, 0.2871, 0.846, 0.2871, 0.846, 0.2788, 0.851, 0.2787, 0.8134, 0.2873, 0.8182, 0.1797, 0.8036, 0.1798, 0.7939, 0.2127, 0.8124, 0.2041, 0.8171, 0.2041, 0.8171, 0.2127, 0.8124, 0.2127, 0.8507, 0.2043, 0.8456, 0.2043, 0.8456, 0.2127, 0.8507, 0.1799, 0.8696, 0.1799, 0.86, 0.1799, 0.86, 0.1799, 0.8696, 0.1476, 0.851, 0.1559, 0.846, 0.1559, 0.846, 0.1476, 0.851, 0.1475, 0.8134, 0.1561, 0.8182, 0.1561, 0.8182, 0.1475, 0.8134, 0.1798, 0.7939, 0.1797, 0.8036, 0.1561, 0.8182, 0.1638, 0.8225, 0.1631, 0.8419, 0.1559, 0.846, 0.1559, 0.846, 0.1631, 0.8419, 0.1802, 0.8513, 0.1799, 0.86, 0.1799, 0.86, 0.1802, 0.8513, 0.1969, 0.8411, 0.2043, 0.8456, 0.2043, 0.8456, 0.1969, 0.8411, 0.1963, 0.8217, 0.2041, 0.8171, 0.2041, 0.8171, 0.1963, 0.8217, 0.1799, 0.812, 0.1797, 0.8036, 0.1797, 0.8036, 0.1799, 0.812, 0.1638, 0.8225, 0.1561, 0.8182, 0.2871, 0.846, 0.2943, 0.8419, 0.3113, 0.8513, 0.3111, 0.86, 0.3111, 0.86, 0.3113, 0.8513, 0.3281, 0.8411, 0.3355, 0.8456, 0.3355, 0.8456, 0.3281, 0.8411, 0.3275, 0.8217, 0.3353, 0.8171, 0.3353, 0.8171, 0.3275, 0.8217, 0.3111, 0.812, 0.3109, 0.8036, 0.3109, 0.8036, 0.3111, 0.812, 0.295, 0.8225, 0.2873, 0.8182, 0.2873, 0.8182, 0.295, 0.8225, 0.2943, 0.8419, 0.2871, 0.846, 0.5453, 0.9486, 0.5549, 0.9508, 0.5473, 1.001, 0.5371, 1.001, 0.5549, 0.9508, 0.5646, 0.9531, 0.5575, 1.001, 0.5473, 1.001, 0.4342, 1.052, 0.4246, 1.054, 0.4164, 1.001, 0.4266, 1.001, 0.4438, 1.05, 0.4342, 1.052, 0.4266, 1.001, 0.4368, 1.001, 0.6575, 0.8135, 0.6475, 0.8148, 0.6373, 0.7942, 0.6448, 0.7877, 0.5161, 1.187, 0.5268, 1.188, 0.5165, 1.209, 0.5088, 1.202, 0.5268, 1.188, 0.5367, 1.189, 0.5241, 1.215, 0.5165, 1.209, 0.6475, 0.8148, 0.6368, 0.8158, 0.6295, 0.8009, 0.6373, 0.7942, 0.5165, 1.209, 0.5241, 1.215, 0.5021, 1.23, 0.4967, 1.221, 0.6373, 0.7942, 0.6295, 0.8009, 0.6119, 0.7904, 0.6174, 0.7818, 0.6448, 0.7877, 0.6373, 0.7942, 0.6174, 0.7818, 0.6228, 0.7733, 0.5088, 1.202, 0.5165, 1.209, 0.4967, 1.221, 0.4912, 1.213, 0.5367, 1.189, 0.5268, 1.188, 0.5174, 1.169, 0.5263, 1.164, 0.5268, 1.188, 0.5161, 1.187, 0.5085, 1.174, 0.5174, 1.169, 0.6475, 0.8148, 0.6575, 0.8135, 0.6471, 0.8391, 0.6382, 0.8344, 0.6368, 0.8158, 0.6475, 0.8148, 0.6382, 0.8344, 0.6292, 0.8294, 0.5263, 1.164, 0.5174, 1.169, 0.4892, 1.141, 0.4964, 1.134, 0.5174, 1.169, 0.5085, 1.174, 0.4824, 1.148, 0.4892, 1.141, 0.6382, 0.8344, 0.6471, 0.8391, 0.6172, 0.8691, 0.6099, 0.8625, 0.6292, 0.8294, 0.6382, 0.8344, 0.6099, 0.8625, 0.6031, 0.8555, 0.4892, 1.141, 0.4824, 1.148, 0.4459, 1.1, 0.4539, 1.096, 0.6099, 0.8625, 0.6172, 0.8691, 0.5829, 0.9115, 0.5747, 0.9071, 0.6031, 0.8555, 0.6099, 0.8625, 0.5747, 0.9071, 0.5667, 0.9026, 0.4539, 1.096, 0.4459, 1.1, 0.4246, 1.054, 0.4342, 1.052, 0.5747, 0.9071, 0.5829, 0.9115, 0.5646, 0.9531, 0.5549, 0.9508, 0.5667, 0.9026, 0.5747, 0.9071, 0.5549, 0.9508, 0.5453, 0.9486, 0.4964, 1.134, 0.4892, 1.141, 0.4539, 1.096, 0.4622, 1.091, 0.4622, 1.091, 0.4539, 1.096, 0.4342, 1.052, 0.4438, 1.05, 0.4246, 0.9486, 0.4342, 0.9508, 0.4266, 1.001, 0.4164, 1.001, 0.4342, 0.9508, 0.4438, 0.9531, 0.4368, 1.001, 0.4266, 1.001, 0.5549, 1.052, 0.5453, 1.054, 0.5371, 1.001, 0.5473, 1.001, 0.5646, 1.05, 0.5549, 1.052, 0.5473, 1.001, 0.5575, 1.001, 0.5367, 0.8135, 0.5268, 0.8148, 0.5165, 0.7942, 0.5241, 0.7877, 0.6368, 1.187, 0.6475, 1.188, 0.6373, 1.209, 0.6295, 1.202, 0.6475, 1.188, 0.6575, 1.189, 0.6448, 1.215, 0.6373, 1.209, 0.5268, 0.8148, 0.5161, 0.8158, 0.5088, 0.8009, 0.5165, 0.7942, 0.6373, 1.209, 0.6448, 1.215, 0.6228, 1.23, 0.6174, 1.221, 0.5165, 0.7942, 0.5088, 0.8009, 0.4912, 0.7904, 0.4967, 0.7818, 0.5241, 0.7877, 0.5165, 0.7942, 0.4967, 0.7818, 0.5021, 0.7733, 0.6295, 1.202, 0.6373, 1.209, 0.6174, 1.221, 0.6119, 1.213, 0.6575, 1.189, 0.6475, 1.188, 0.6382, 1.169, 0.6471, 1.164, 0.6475, 1.188, 0.6368, 1.187, 0.6292, 1.174, 0.6382, 1.169, 0.5268, 0.8148, 0.5367, 0.8135, 0.5263, 0.8391, 0.5174, 0.8344, 0.5161, 0.8158, 0.5268, 0.8148, 0.5174, 0.8344, 0.5085, 0.8294, 0.6471, 1.164, 0.6382, 1.169, 0.6099, 1.141, 0.6172, 1.134, 0.6382, 1.169, 0.6292, 1.174, 0.6031, 1.148, 0.6099, 1.141, 0.5174, 0.8344, 0.5263, 0.8391, 0.4964, 0.8691, 0.4892, 0.8625, 0.5085, 0.8294, 0.5174, 0.8344, 0.4892, 0.8625, 0.4824, 0.8555, 0.6099, 1.141, 0.6031, 1.148, 0.5667, 1.1, 0.5747, 1.096, 0.4892, 0.8625, 0.4964, 0.8691, 0.4622, 0.9115, 0.4539, 0.9071, 0.4824, 0.8555, 0.4892, 0.8625, 0.4539, 0.9071, 0.4459, 0.9026, 0.5747, 1.096, 0.5667, 1.1, 0.5453, 1.054, 0.5549, 1.052, 0.4539, 0.9071, 0.4622, 0.9115, 0.4438, 0.9531, 0.4342, 0.9508, 0.4459, 0.9026, 0.4539, 0.9071, 0.4342, 0.9508, 0.4246, 0.9486, 0.6172, 1.134, 0.6099, 1.141, 0.5747, 1.096, 0.5829, 1.091, 0.5829, 1.091, 0.5747, 1.096, 0.5549, 1.052, 0.5646, 1.05, 0.1582, 0.87, 0.1684, 0.8702, 0.1684, 0.8805, 0.1583, 0.8801, 0.1577, 0.8802, 0.1475, 0.8805, 0.1477, 0.8704, 0.1577, 0.87])
me_prop_pot_1.materials.append(mat_metal)
me_prop_pot_1.use_remesh_fix_poles = True
me_prop_pot_1.use_remesh_preserve_attributes = False
me_prop_pot_1.use_mirror_x = True
me_prop_pot_1.update()

# ---- objects
ob_prop_cooking_spit = bpy.data.objects.new('prop-cooking-spit', me_prop_cooking_spit)
ob_prop_pot_1 = bpy.data.objects.new('prop-pot-1', me_prop_pot_1)

# ---- transforms, parenting, visibility, modifiers, constraints
ob_prop_cooking_spit.location = (0.0, 0.0, 0.0)
ob_prop_cooking_spit.lock_rotations_4d = False
ob_prop_cooking_spit.empty_display_type = 'ARROWS'
ob_prop_cooking_spit.lineart.crease_threshold = 0.0
_m = ob_prop_cooking_spit.modifiers.new('EdgeSplit', 'EDGE_SPLIT')
_m.use_edge_angle = False
ob_prop_pot_1.location = (-0.4, 0.0, 0.0)
ob_prop_pot_1.use_mesh_mirror_x = True
_m = ob_prop_pot_1.modifiers.new('EdgeSplit', 'EDGE_SPLIT')
_m.use_edge_angle = False

# ---- collection membership
col_collection.objects.link(ob_prop_cooking_spit)
col_collection.objects.link(ob_prop_pot_1)

# ---- scene / render settings (as saved in the file)
scene.frame_start = 0; scene.frame_end = 250; scene.frame_set(1)
scene.render.engine = 'CYCLES'
scene.render.fps = 30
scene.cycles.use_denoising = False
scene.cycles.samples = 128
scene.cycles.sampling_pattern = 'TABULATED_SOBOL'
scene.cycles.use_adaptive_sampling = False
scene.cycles.use_light_tree = False
scene.cycles.bake_type = 'DIFFUSE'
scene.view_settings.view_transform = 'Filmic'
bpy.context.view_layer.update()

# ---- added for rendering (the .blend has no active camera and no usable light): camera, sun
cam_auto = bpy.data.cameras.new('AutoCamera')
cam_auto.lens = 50.0
cam_auto.sensor_width = 36.0
cam_auto.clip_end = 1000.0
ob_auto_camera = bpy.data.objects.new('AutoCamera', cam_auto)
scene.collection.objects.link(ob_auto_camera)
ob_auto_camera.location = (2.55441, -3.06481, 2.63159)
ob_auto_camera.rotation_euler = (1.09748, -7.21219e-08, 0.694738)
scene.camera = ob_auto_camera
light_auto_sun = bpy.data.lights.new('AutoSun', 'SUN')
light_auto_sun.energy = 3.0
light_auto_sun.angle = 0.0523599
ob_auto_sun = bpy.data.objects.new('AutoSun', light_auto_sun)
scene.collection.objects.link(ob_auto_sun)
ob_auto_sun.rotation_euler = (0.872665, 0.174533, 0.523599)
bpy.context.view_layer.update()
